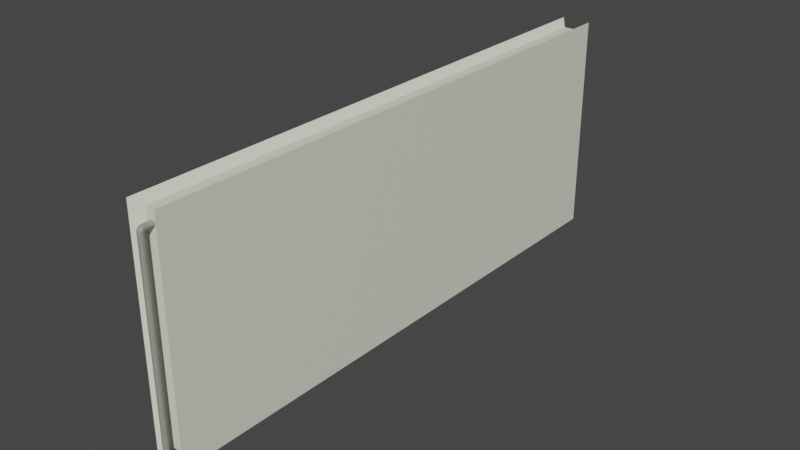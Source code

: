 # Source: Radiator.blend  (saved by Blender 3.5.10; exported with 4.5.12 LTS)
import bpy
from mathutils import Matrix  # noqa: F401  (used for matrix-valued properties, if any)

bpy.ops.wm.read_factory_settings(use_empty=True)
scene = bpy.context.scene
scene.name = 'Scene'

# ---- collections
col_collection = bpy.data.collections.new('Collection'); scene.collection.children.link(col_collection)

# ---- materials (node trees are filled in below, after node groups)
mat_material_002 = bpy.data.materials.new('Material.002')
mat_material_002.use_transparent_shadow = False
mat_material_001 = bpy.data.materials.new('Material.001')
mat_material_001.use_transparent_shadow = False

# ---- material node trees
mat_material_002.use_nodes = True; mat_material_002.node_tree.nodes.clear()
_N = mat_material_002.node_tree.nodes; _L = mat_material_002.node_tree.links
n0 = _N.new('ShaderNodeOutputMaterial'); n0.name = 'Material Output'; n0.location = (300, 300)
n1 = _N.new('ShaderNodeBsdfPrincipled'); n1.name = 'Principled BSDF'; n1.location = (10, 300)
n1.distribution = 'GGX'
n1.subsurface_method = 'RANDOM_WALK_SKIN'
n1.inputs[0].default_value = (0.2831, 0.2918, 0.2542, 1.0)
n1.inputs[3].default_value = 1.45
n1.inputs[27].default_value = (0.0, 0.0, 0.0, 1.0)
n1.inputs[28].default_value = 1.0
_L.new(n1.outputs[0], n0.inputs[0])
n0.is_active_output = True
mat_material_001.use_nodes = True; mat_material_001.node_tree.nodes.clear()
_N = mat_material_001.node_tree.nodes; _L = mat_material_001.node_tree.links
n0 = _N.new('ShaderNodeBsdfPrincipled'); n0.name = 'Principled BSDF'; n0.location = (10, 300)
n0.distribution = 'GGX'
n0.subsurface_method = 'RANDOM_WALK_SKIN'
n0.inputs[0].default_value = (0.807, 0.807, 0.6939, 1.0)
n0.inputs[3].default_value = 1.45
n0.inputs[27].default_value = (0.0, 0.0, 0.0, 1.0)
n0.inputs[28].default_value = 1.0
n1 = _N.new('ShaderNodeOutputMaterial'); n1.name = 'Material Output'; n1.location = (300, 300)
_L.new(n0.outputs[0], n1.inputs[0])
n1.is_active_output = True

# ---- world
world_world = bpy.data.worlds.new('World'); scene.world = world_world
world_world.use_nodes = True; world_world.node_tree.nodes.clear()
_N = world_world.node_tree.nodes; _L = world_world.node_tree.links
n0 = _N.new('ShaderNodeOutputWorld'); n0.name = 'World Output'; n0.location = (300, 300)
n1 = _N.new('ShaderNodeBackground'); n1.name = 'Background'; n1.location = (10, 300)
n1.inputs[0].default_value = (0.05088, 0.05088, 0.05088, 1.0)
_L.new(n1.outputs[0], n0.inputs[0])
n0.is_active_output = True
world_world.color = (0.05088, 0.05088, 0.05088)
world_world.use_sun_shadow = False
world_world.sun_shadow_jitter_overblur = 0.0

# ---- meshes
me_cube_002 = bpy.data.meshes.new('Cube.002')
me_cube_002.from_pydata([(0.09868, -0.6218, 0.6049), (0.06379, -0.6216, 0.6049), (0.09868, -0.6218, -1.451), (0.1336, -0.6216, 0.6049), (0.09868, -0.6203, 0.6231), (0.06379, -0.6202, 0.623), (0.1336, -0.6202, 0.623), (0.09868, -0.6162, 0.6386), (0.06379, -0.616, 0.6383), (0.1336, -0.616, 0.6383), (0.09868, -0.61, 0.6489), (0.06379, -0.6099, 0.6485), (0.1336, -0.6099, 0.6485), (0.09868, -0.6027, 0.6525), (0.06379, -0.6027, 0.652), (0.1336, -0.6027, 0.652), (0.09868, -0.5708, 0.6525), (0.06379, -0.5708, 0.652), (0.1336, -0.5708, 0.652), (0.1671, -0.5708, 0.6507), (0.198, -0.5708, 0.6485), (0.1671, -0.6027, 0.6507), (0.198, -0.6027, 0.6485), (0.1671, -0.6097, 0.6472), (0.198, -0.6094, 0.6452), (0.1671, -0.6157, 0.6373), (0.198, -0.615, 0.6357), (0.1671, -0.6197, 0.6224), (0.198, -0.6188, 0.6216), (0.1671, -0.6211, 0.6049), (0.198, -0.6202, 0.6049), (0.1671, -0.6211, -1.451), (0.198, -0.6202, -1.451), (0.1336, -0.6216, -1.451), (0.2251, -0.619, -1.451), (0.2474, -0.6176, -1.451), (0.2251, -0.619, 0.6049), (0.2474, -0.6176, 0.6049), (0.2251, -0.6178, 0.6205), (0.2474, -0.6164, 0.6191), (0.2251, -0.6142, 0.6337), (0.2474, -0.6132, 0.6311), (0.2251, -0.6089, 0.6424), (0.2474, -0.6084, 0.6391), (0.2251, -0.6027, 0.6455), (0.2474, -0.6027, 0.6419), (0.2251, -0.5708, 0.6455), (0.2474, -0.5708, 0.6419), (0.2639, -0.5708, 0.6378), (0.2741, -0.5708, 0.6333), (0.2639, -0.6027, 0.6378), (0.2741, -0.6027, 0.6333), (0.2639, -0.6077, 0.6353), (0.2741, -0.607, 0.6312), (0.2639, -0.612, 0.6282), (0.2741, -0.6108, 0.625), (0.2639, -0.6149, 0.6175), (0.2741, -0.6132, 0.6158), (0.2639, -0.6159, 0.6049), (0.2741, -0.6141, 0.6049), (0.2639, -0.6159, -1.451), (0.2741, -0.6141, -1.451), (0.2775, -0.6123, -1.451), (0.2741, -0.6104, -1.451), (0.2775, -0.6123, 0.6049), (0.2741, -0.6104, 0.6049), (0.2775, -0.6115, 0.614), (0.2741, -0.6098, 0.6122), (0.2775, -0.6094, 0.6217), (0.2741, -0.6081, 0.6184), (0.2775, -0.6063, 0.6269), (0.2741, -0.6056, 0.6226), (0.2775, -0.6027, 0.6286), (0.2741, -0.6027, 0.624), (0.2775, -0.5708, 0.6286), (0.2741, -0.5708, 0.624), (0.2639, -0.5708, 0.6195), (0.2474, -0.5708, 0.6154), (0.2639, -0.6027, 0.6195), (0.2474, -0.6027, 0.6154), (0.2639, -0.6049, 0.6184), (0.2474, -0.6043, 0.6146), (0.2639, -0.6069, 0.6153), (0.2474, -0.6057, 0.6124), (0.2639, -0.6081, 0.6105), (0.2474, -0.6066, 0.6089), (0.2639, -0.6086, 0.6049), (0.2474, -0.607, 0.6049), (0.2639, -0.6086, -1.451), (0.2474, -0.607, -1.451), (0.2251, -0.6055, -1.451), (0.198, -0.6043, -1.451), (0.2251, -0.6055, 0.6049), (0.198, -0.6043, 0.6049), (0.2251, -0.6053, 0.6076), (0.198, -0.6042, 0.6064), (0.2251, -0.6047, 0.6098), (0.198, -0.6038, 0.6077), (0.2251, -0.6037, 0.6113), (0.198, -0.6033, 0.6086), (0.2251, -0.6027, 0.6118), (0.198, -0.6027, 0.6088), (0.2251, -0.5708, 0.6118), (0.198, -0.5708, 0.6088), (0.1671, -0.5708, 0.6066), (0.1336, -0.5708, 0.6053), (0.1671, -0.6027, 0.6066), (0.1336, -0.6027, 0.6053), (0.1671, -0.603, 0.6065), (0.1336, -0.6027, 0.6053), (0.1671, -0.6032, 0.6062), (0.1336, -0.6028, 0.6052), (0.1671, -0.6034, 0.6056), (0.1336, -0.6029, 0.6051), (0.1671, -0.6035, 0.6049), (0.1336, -0.6029, 0.6049), (0.1671, -0.6035, -1.451), (0.1336, -0.6029, -1.451), (0.09868, -0.6027, -1.451), (0.06379, -0.6029, -1.451), (0.09868, -0.6027, 0.6049), (0.06379, -0.6029, 0.6049), (0.09868, -0.6027, 0.6049), (0.06379, -0.6029, 0.6051), (0.09868, -0.6027, 0.6049), (0.06379, -0.6028, 0.6052), (0.09868, -0.6027, 0.6048), (0.06379, -0.6027, 0.6053), (0.09868, -0.6027, 0.6048), (0.06379, -0.6027, 0.6053), (0.09868, -0.5708, 0.6048), (0.06379, -0.5708, 0.6053), (0.03025, -0.5708, 0.6066), (-0.0006676, -0.5708, 0.6088), (0.03025, -0.6027, 0.6066), (-0.0006676, -0.6027, 0.6088), (0.03025, -0.603, 0.6065), (-0.0006676, -0.6033, 0.6086), (0.03025, -0.6032, 0.6062), (-0.0006676, -0.6038, 0.6077), (0.03025, -0.6034, 0.6056), (-0.0006676, -0.6042, 0.6064), (0.03025, -0.6035, 0.6049), (-0.0006676, -0.6043, 0.6049), (0.03025, -0.6035, -1.451), (-0.0006676, -0.6043, -1.451), (-0.02776, -0.6055, -1.451), (-0.05, -0.607, -1.451), (-0.02776, -0.6055, 0.6049), (-0.05, -0.607, 0.6049), (-0.02776, -0.6053, 0.6076), (-0.05, -0.6066, 0.6089), (-0.02776, -0.6047, 0.6098), (-0.05, -0.6057, 0.6124), (-0.02776, -0.6037, 0.6113), (-0.05, -0.6043, 0.6146), (-0.02776, -0.6027, 0.6118), (-0.05, -0.6027, 0.6154), (-0.02776, -0.5708, 0.6118), (-0.05, -0.5708, 0.6154), (-0.06653, -0.5708, 0.6195), (-0.0767, -0.5708, 0.624), (-0.06653, -0.6027, 0.6195), (-0.0767, -0.6027, 0.624), (-0.06653, -0.6049, 0.6184), (-0.0767, -0.6056, 0.6226), (-0.06653, -0.6069, 0.6153), (-0.0767, -0.6081, 0.6184), (-0.06653, -0.6081, 0.6105), (-0.0767, -0.6098, 0.6122), (-0.06653, -0.6086, 0.6049), (-0.0767, -0.6104, 0.6049), (-0.06653, -0.6086, -1.451), (-0.0767, -0.6104, -1.451), (-0.08014, -0.6123, -1.451), (-0.0767, -0.6141, -1.451), (-0.08014, -0.6123, 0.6049), (-0.0767, -0.6141, 0.6049), (-0.08014, -0.6115, 0.614), (-0.0767, -0.6132, 0.6158), (-0.08014, -0.6094, 0.6217), (-0.0767, -0.6108, 0.625), (-0.08014, -0.6063, 0.6269), (-0.0767, -0.607, 0.6312), (-0.08014, -0.6027, 0.6286), (-0.0767, -0.6027, 0.6333), (-0.08014, -0.5708, 0.6286), (-0.0767, -0.5708, 0.6333), (-0.06653, -0.5708, 0.6378), (-0.05, -0.5708, 0.6419), (-0.06653, -0.6027, 0.6378), (-0.05, -0.6027, 0.6419), (-0.06653, -0.6077, 0.6353), (-0.05, -0.6084, 0.6391), (-0.06653, -0.612, 0.6282), (-0.05, -0.6132, 0.6311), (-0.06653, -0.6149, 0.6175), (-0.05, -0.6164, 0.6191), (-0.06653, -0.6159, 0.6049), (-0.05, -0.6176, 0.6049), (-0.06653, -0.6159, -1.451), (-0.05, -0.6176, -1.451), (-0.02776, -0.619, -1.451), (-0.0006676, -0.6202, -1.451), (-0.02776, -0.619, 0.6049), (-0.0006676, -0.6202, 0.6049), (-0.02776, -0.6178, 0.6205), (-0.0006676, -0.6188, 0.6216), (-0.02776, -0.6142, 0.6337), (-0.0006676, -0.615, 0.6357), (-0.02776, -0.6089, 0.6424), (-0.0006676, -0.6094, 0.6452), (-0.02776, -0.6027, 0.6455), (-0.0006676, -0.6027, 0.6485), (-0.02776, -0.5708, 0.6455), (-0.0006676, -0.5708, 0.6485), (0.03025, -0.5708, 0.6507), (0.03025, -0.6027, 0.6507), (0.03025, -0.6097, 0.6472), (0.03025, -0.6157, 0.6373), (0.03025, -0.6197, 0.6224), (0.03025, -0.6211, 0.6049), (0.03025, -0.6211, -1.451), (0.06379, -0.6216, -1.451), (1.093, 1.397, 0.7919), (1.093, 1.397, -1.208), (1.093, -0.6031, 0.7919), (1.093, -0.6031, -1.208), (-0.9073, 1.397, 0.7919), (-0.9073, 1.397, -1.208), (-0.9073, -0.6031, 0.7919), (-0.9073, -0.6031, -1.208), (0.5927, -0.5716, -1.145), (0.5927, 1.365, 0.7285), (0.5927, 1.365, -1.145), (0.5927, -0.5716, 0.7285), (-0.4073, 1.365, -1.145), (-0.4073, -0.5716, 0.7285), (-0.4073, -0.5716, -1.145), (-0.4073, 1.365, 0.7285), (-0.9073, 0.3969, -1.208), (1.093, 0.3969, 0.7919), (-0.9073, 0.3969, 0.7919), (1.093, 0.3969, -1.208), (0.5927, 0.3969, 0.7285), (0.5927, 0.3969, -1.145), (-0.4073, 0.3969, -1.145), (-0.4073, 0.3969, 0.7285), (-0.9073, 0.8969, 0.7919), (1.093, 0.8969, -1.208), (-0.9073, 0.8969, -1.208), (1.093, 0.8969, 0.7919), (0.5927, 0.8812, 0.7285), (0.5927, 0.8812, -1.145), (-0.4073, 0.8812, -1.145), (-0.4073, 0.8812, 0.7285), (-0.9073, -0.1031, -1.208), (1.093, -0.1031, 0.7919), (0.5927, -0.08737, 0.7285), (0.5927, -0.08737, -1.145), (-0.4073, -0.08737, -1.145), (-0.4073, -0.08737, 0.7285), (-0.9073, -0.1031, 0.7919), (1.093, -0.1031, -1.208), (-0.9073, 0.1469, 0.7919), (1.093, 0.1469, -1.208), (-0.9073, 0.1469, -1.208), (1.093, 0.1469, 0.7919), (0.5927, 0.1548, 0.7285), (0.5927, 0.1548, -1.145), (-0.4073, 0.1548, -1.145), (-0.4073, 0.1548, 0.7285), (-0.9073, 0.6469, -1.208), (1.093, 0.6469, 0.7919), (0.5927, 0.639, 0.7285), (0.5927, 0.639, -1.145), (-0.4073, 0.639, -1.145), (-0.4073, 0.639, 0.7285), (-0.9073, 0.6469, 0.7919), (1.093, 0.6469, -1.208), (-0.9073, -0.3531, -1.208), (1.093, -0.3531, 0.7919), (0.5927, -0.3295, 0.7285), (0.5927, -0.3295, -1.145), (-0.4073, -0.3295, -1.145), (-0.4073, -0.3295, 0.7285), (-0.9073, -0.3531, 0.7919), (1.093, -0.3531, -1.208), (-0.9073, 1.145, 0.7919), (1.093, 1.145, -1.208), (-0.9073, 1.145, -1.208), (1.093, 1.145, 0.7919), (0.5927, 1.121, 0.7285), (0.5927, 1.121, -1.145), (-0.4073, 1.121, -1.145), (-0.4073, 1.121, 0.7285), (-0.9073, 1.021, -1.208), (1.093, 1.021, 0.7919), (0.5927, 1.001, 0.7285), (0.5927, 1.001, -1.145), (-0.4073, 1.001, -1.145), (-0.4073, 1.001, 0.7285), (-0.9073, 1.021, 0.7919), (1.093, 1.021, -1.208), (-0.9073, 0.7719, 0.7919), (1.093, 0.7719, -1.208), (-0.9073, 0.7719, -1.208), (1.093, 0.7719, 0.7919), (0.5927, 0.7601, 0.7285), (0.5927, 0.7601, -1.145), (-0.4073, 0.7601, -1.145), (-0.4073, 0.7601, 0.7285), (-0.9073, 0.5219, -1.208), (1.093, 0.5219, 0.7919), (0.5927, 0.518, 0.7285), (0.5927, 0.518, -1.145), (-0.4073, 0.518, -1.145), (-0.4073, 0.518, 0.7285), (-0.9073, 0.5219, 0.7919), (1.093, 0.5219, -1.208), (-0.9073, 0.258, 0.7919), (1.093, 0.258, -1.208), (-0.9073, 0.258, -1.208), (1.093, 0.258, 0.7919), (0.5927, 0.2624, 0.7285), (0.5927, 0.2624, -1.145), (-0.4073, 0.2624, -1.145), (-0.4073, 0.2624, 0.7285), (-0.9073, 0.0219, -1.208), (1.093, 0.0219, 0.7919), (0.5927, 0.0337, 0.7285), (0.5927, 0.0337, -1.145), (-0.4073, 0.0337, -1.145), (-0.4073, 0.0337, 0.7285), (-0.9073, 0.0219, 0.7919), (1.093, 0.0219, -1.208), (-0.9073, -0.2281, 0.7919), (1.093, -0.2281, -1.208), (-0.9073, -0.2281, -1.208), (1.093, -0.2281, 0.7919), (0.5927, -0.2084, 0.7285), (0.5927, -0.2084, -1.145), (-0.4073, -0.2084, -1.145), (-0.4073, -0.2084, 0.7285), (-0.9073, -0.4781, -1.208), (1.093, -0.4781, 0.7919), (0.5927, -0.4506, 0.7285), (0.5927, -0.4506, -1.145), (-0.4073, -0.4506, -1.145), (-0.4073, -0.4506, 0.7285), (-0.9073, -0.4781, 0.7919), (1.093, -0.4781, -1.208), (-0.9073, 1.271, 0.7919), (1.093, 1.271, -1.208), (-0.9073, 1.271, -1.208), (1.093, 1.271, 0.7919), (0.5927, 1.243, 0.7285), (0.5927, 1.243, -1.145), (-0.4073, 1.243, -1.145), (-0.4073, 1.243, 0.7285), (1.093, 1.397, -1.044), (-0.9073, -0.6031, -1.044), (1.093, -0.6031, -1.044), (-0.9073, 1.397, -1.044), (0.5927, -0.5716, -0.9913), (0.5927, 1.365, -0.9913), (-0.4073, 1.365, -0.9913), (-0.4073, -0.5716, -0.9913), (-0.9073, 0.3969, -1.044), (-0.9073, 0.8969, -1.044), (-0.9073, -0.1031, -1.044), (-0.9073, 0.1469, -1.044), (-0.9073, 0.6469, -1.044), (-0.9073, -0.3531, -1.044), (-0.9073, 1.145, -1.044), (-0.6661, 1.021, -1.044), (-0.6661, 0.7719, -1.044), (-0.6661, 0.5219, -1.044), (-0.6661, 0.258, -1.044), (-0.6661, 0.0219, -1.044), (-0.6661, -0.2281, -1.044), (-0.6661, -0.4781, -1.044), (-0.6661, 1.271, -1.044), (-0.9073, -0.6031, 0.5872), (1.093, 1.397, 0.5872), (1.093, -0.6031, 0.5872), (-0.9073, 1.397, 0.5872), (0.5927, -0.5716, 0.5368), (0.5927, 1.365, 0.5368), (-0.4073, 1.365, 0.5368), (-0.4073, -0.5716, 0.5368), (-0.9073, 0.3969, 0.5872), (-0.9073, 0.8969, 0.5872), (-0.9073, -0.1031, 0.5872), (-0.9073, 0.1469, 0.5872), (-0.9073, 0.6469, 0.5872), (-0.9073, -0.3531, 0.5872), (-0.9073, 1.145, 0.5872), (-0.6661, 1.021, 0.5872), (-0.6661, 0.7719, 0.5872), (-0.6661, 0.5219, 0.5872), (-0.6661, 0.258, 0.5872), (-0.6661, 0.0219, 0.5872), (-0.6661, -0.2281, 0.5872), (-0.6661, -0.4781, 0.5872), (-0.6661, 1.271, 0.5872), (-0.9073, 1.334, 0.7919), (1.093, 1.334, -1.208), (-0.9073, 1.334, -1.208), (1.093, 1.334, 0.7919), (0.5927, 1.304, 0.7285), (0.5927, 1.304, -1.145), (-0.4073, 1.304, -1.145), (-0.4073, 1.304, 0.7285), (-0.6661, 1.334, -1.044), (-0.6661, 1.334, 0.5872), (-0.9073, 1.208, -1.208), (1.093, 1.208, 0.7919), (0.5927, 1.182, 0.7285), (0.5927, 1.182, -1.145), (-0.4073, 1.182, -1.145), (-0.4073, 1.182, 0.7285), (-0.9073, 1.208, 0.7919), (1.093, 1.208, -1.208), (-0.9073, 1.208, -1.044), (-0.9073, 1.208, 0.5872), (-0.9073, 1.083, 0.7919), (1.093, 1.083, -1.208), (-0.9073, 1.083, -1.208), (1.093, 1.083, 0.7919), (0.5927, 1.061, 0.7285), (0.5927, 1.061, -1.145), (-0.4073, 1.061, -1.145), (-0.4073, 1.061, 0.7285), (-0.6661, 1.083, -1.044), (-0.6661, 1.083, 0.5872), (-0.9073, 0.9562, -1.208), (1.093, 0.9562, 0.7919), (0.5927, 0.9386, 0.7285), (0.5927, 0.9386, -1.145), (-0.4073, 0.9386, -1.145), (-0.4073, 0.9386, 0.7285), (-0.9073, 0.9562, 0.7919), (1.093, 0.9562, -1.208), (-0.9073, 0.9562, -1.044), (-0.9073, 0.9562, 0.5872), (-0.9073, 0.8344, 0.7919), (1.093, 0.8344, -1.208), (-0.9073, 0.8344, -1.208), (1.093, 0.8344, 0.7919), (0.5927, 0.8206, 0.7285), (0.5927, 0.8206, -1.145), (-0.4073, 0.8206, -1.145), (-0.4073, 0.8206, 0.7285), (-0.6661, 0.8344, -1.044), (-0.6661, 0.8344, 0.5872), (-0.9073, 0.7094, -1.208), (1.093, 0.7094, 0.7919), (0.5927, 0.6996, 0.7285), (0.5927, 0.6996, -1.145), (-0.4073, 0.6996, -1.145), (-0.4073, 0.6996, 0.7285), (-0.9073, 0.7094, 0.7919), (1.093, 0.7094, -1.208), (-0.9073, 0.7094, -1.044), (-0.9073, 0.7094, 0.5872), (-0.9073, 0.5844, 0.7919), (1.093, 0.5844, -1.208), (-0.9073, 0.5844, -1.208), (1.093, 0.5844, 0.7919), (0.5927, 0.5785, 0.7285), (0.5927, 0.5785, -1.145), (-0.4073, 0.5785, -1.145), (-0.4073, 0.5785, 0.7285), (-0.6661, 0.5844, -1.044), (-0.6661, 0.5844, 0.5872), (-0.9073, 0.4594, -1.208), (1.093, 0.4594, 0.7919), (0.5927, 0.4574, 0.7285), (0.5927, 0.4574, -1.145), (-0.4073, 0.4574, -1.145), (-0.4073, 0.4574, 0.7285), (-0.9073, 0.4594, 0.7919), (1.093, 0.4594, -1.208), (-0.9073, 0.4594, -1.044), (-0.9073, 0.4594, 0.5872), (-0.9073, 0.3275, 0.7919), (1.093, 0.3275, -1.208), (-0.9073, 0.3275, -1.208), (1.093, 0.3275, 0.7919), (0.5927, 0.3296, 0.7285), (0.5927, 0.3296, -1.145), (-0.4073, 0.3296, -1.145), (-0.4073, 0.3296, 0.7285), (-0.6661, 0.3275, -1.044), (-0.6661, 0.3275, 0.5872), (-0.9073, 0.2025, -1.208), (1.093, 0.2025, 0.7919), (0.5927, 0.2086, 0.7285), (0.5927, 0.2086, -1.145), (-0.4073, 0.2086, -1.145), (-0.4073, 0.2086, 0.7285), (-0.9073, 0.2025, 0.7919), (1.093, 0.2025, -1.208), (-0.6661, 0.2025, -1.044), (-0.6661, 0.2025, 0.5872), (-0.9073, 0.0844, 0.7919), (1.093, 0.0844, -1.208), (-0.9073, 0.0844, -1.208), (1.093, 0.0844, 0.7919), (0.5927, 0.09423, 0.7285), (0.5927, 0.09423, -1.145), (-0.4073, 0.09423, -1.145), (-0.4073, 0.09423, 0.7285), (-0.9073, 0.0844, -1.044), (-0.9073, 0.0844, 0.5872), (-0.9073, -0.0406, -1.208), (1.093, -0.0406, 0.7919), (0.5927, -0.02684, 0.7285), (0.5927, -0.02684, -1.145), (-0.4073, -0.02684, -1.145), (-0.4073, -0.02684, 0.7285), (-0.9073, -0.0406, 0.7919), (1.093, -0.0406, -1.208), (-0.6661, -0.0406, -1.044), (-0.6661, -0.0406, 0.5872), (-0.9073, -0.1704, 0.7919), (1.093, -0.1704, -1.208), (-0.9073, -0.1704, -1.208), (1.093, -0.1704, 0.7919), (0.5927, -0.1526, 0.7285), (0.5927, -0.1526, -1.145), (-0.4073, -0.1526, -1.145), (-0.4073, -0.1526, 0.7285), (-0.9073, -0.1704, -1.044), (-0.9073, -0.1704, 0.5872), (-0.9073, -0.2956, -1.208), (1.093, -0.2956, 0.7919), (0.5927, -0.2738, 0.7285), (0.5927, -0.2738, -1.145), (-0.4073, -0.2738, -1.145), (-0.4073, -0.2738, 0.7285), (-0.9073, -0.2956, 0.7919), (1.093, -0.2956, -1.208), (-0.6661, -0.2956, -1.044), (-0.6661, -0.2956, 0.5872), (-0.9073, -0.4204, 0.7919), (1.093, -0.4204, -1.208), (-0.9073, -0.4204, -1.208), (1.093, -0.4204, 0.7919), (0.5927, -0.3947, 0.7285), (0.5927, -0.3947, -1.145), (-0.4073, -0.3947, -1.145), (-0.4073, -0.3947, 0.7285), (-0.9073, -0.4204, -1.044), (-0.9073, -0.4204, 0.5872), (-0.9073, -0.5406, -1.208), (1.093, -0.5406, 0.7919), (0.5927, -0.5111, 0.7285), (0.5927, -0.5111, -1.145), (-0.4073, -0.5111, -1.145), (-0.4073, -0.5111, 0.7285), (-0.9073, -0.5406, 0.7919), (1.093, -0.5406, -1.208), (-0.6661, -0.5406, -1.044), (-0.6661, -0.5406, 0.5872)], [], [(0, 1, 5, 4), (0, 2, 223, 1), (3, 33, 2, 0), (3, 0, 4, 6), (4, 5, 8, 7), (6, 4, 7, 9), (7, 8, 11, 10), (9, 7, 10, 12), (10, 11, 14, 13), (12, 10, 13, 15), (13, 14, 17, 16), (15, 13, 16, 18), (16, 17, 216, 215, 214, 189, 188, 187, 186, 161, 160, 159, 158, 133, 132, 131, 130, 105, 104, 103, 102, 77, 76, 75, 74, 49, 48, 47, 46, 20, 19, 18), (21, 15, 18, 19), (22, 21, 19, 20), (24, 23, 21, 22), (23, 12, 15, 21), (26, 25, 23, 24), (25, 9, 12, 23), (28, 27, 25, 26), (27, 6, 9, 25), (30, 29, 27, 28), (29, 3, 6, 27), (30, 32, 31, 29), (29, 31, 33, 3), (223, 2, 33, 31, 32, 34, 35, 60, 61, 62, 63, 88, 89, 90, 91, 116, 117, 118, 119, 144, 145, 146, 147, 172, 173, 174, 175, 200, 201, 202, 203, 222), (36, 34, 32, 30), (37, 35, 34, 36), (37, 36, 38, 39), (36, 30, 28, 38), (39, 38, 40, 41), (38, 28, 26, 40), (41, 40, 42, 43), (40, 26, 24, 42), (43, 42, 44, 45), (42, 24, 22, 44), (45, 44, 46, 47), (44, 22, 20, 46), (50, 45, 47, 48), (51, 50, 48, 49), (53, 52, 50, 51), (52, 43, 45, 50), (55, 54, 52, 53), (54, 41, 43, 52), (57, 56, 54, 55), (56, 39, 41, 54), (59, 58, 56, 57), (58, 37, 39, 56), (59, 61, 60, 58), (58, 60, 35, 37), (64, 62, 61, 59), (65, 63, 62, 64), (65, 64, 66, 67), (64, 59, 57, 66), (67, 66, 68, 69), (66, 57, 55, 68), (69, 68, 70, 71), (68, 55, 53, 70), (71, 70, 72, 73), (70, 53, 51, 72), (73, 72, 74, 75), (72, 51, 49, 74), (78, 73, 75, 76), (79, 78, 76, 77), (81, 80, 78, 79), (80, 71, 73, 78), (83, 82, 80, 81), (82, 69, 71, 80), (85, 84, 82, 83), (84, 67, 69, 82), (87, 86, 84, 85), (86, 65, 67, 84), (87, 89, 88, 86), (86, 88, 63, 65), (92, 90, 89, 87), (93, 91, 90, 92), (93, 92, 94, 95), (92, 87, 85, 94), (95, 94, 96, 97), (94, 85, 83, 96), (97, 96, 98, 99), (96, 83, 81, 98), (99, 98, 100, 101), (98, 81, 79, 100), (101, 100, 102, 103), (100, 79, 77, 102), (106, 101, 103, 104), (107, 106, 104, 105), (109, 108, 106, 107), (108, 99, 101, 106), (111, 110, 108, 109), (110, 97, 99, 108), (113, 112, 110, 111), (112, 95, 97, 110), (115, 114, 112, 113), (114, 93, 95, 112), (115, 117, 116, 114), (114, 116, 91, 93), (120, 118, 117, 115), (121, 119, 118, 120), (121, 120, 122, 123), (120, 115, 113, 122), (123, 122, 124, 125), (122, 113, 111, 124), (125, 124, 126, 127), (124, 111, 109, 126), (127, 126, 128, 129), (126, 109, 107, 128), (129, 128, 130, 131), (128, 107, 105, 130), (134, 129, 131, 132), (135, 134, 132, 133), (137, 136, 134, 135), (136, 127, 129, 134), (139, 138, 136, 137), (138, 125, 127, 136), (141, 140, 138, 139), (140, 123, 125, 138), (143, 142, 140, 141), (142, 121, 123, 140), (143, 145, 144, 142), (142, 144, 119, 121), (148, 146, 145, 143), (149, 147, 146, 148), (149, 148, 150, 151), (148, 143, 141, 150), (151, 150, 152, 153), (150, 141, 139, 152), (153, 152, 154, 155), (152, 139, 137, 154), (155, 154, 156, 157), (154, 137, 135, 156), (157, 156, 158, 159), (156, 135, 133, 158), (162, 157, 159, 160), (163, 162, 160, 161), (165, 164, 162, 163), (164, 155, 157, 162), (167, 166, 164, 165), (166, 153, 155, 164), (169, 168, 166, 167), (168, 151, 153, 166), (171, 170, 168, 169), (170, 149, 151, 168), (171, 173, 172, 170), (170, 172, 147, 149), (176, 174, 173, 171), (177, 175, 174, 176), (177, 176, 178, 179), (176, 171, 169, 178), (179, 178, 180, 181), (178, 169, 167, 180), (181, 180, 182, 183), (180, 167, 165, 182), (183, 182, 184, 185), (182, 165, 163, 184), (185, 184, 186, 187), (184, 163, 161, 186), (190, 185, 187, 188), (191, 190, 188, 189), (193, 192, 190, 191), (192, 183, 185, 190), (195, 194, 192, 193), (194, 181, 183, 192), (197, 196, 194, 195), (196, 179, 181, 194), (199, 198, 196, 197), (198, 177, 179, 196), (199, 201, 200, 198), (198, 200, 175, 177), (204, 202, 201, 199), (205, 203, 202, 204), (205, 204, 206, 207), (204, 199, 197, 206), (207, 206, 208, 209), (206, 197, 195, 208), (209, 208, 210, 211), (208, 195, 193, 210), (211, 210, 212, 213), (210, 193, 191, 212), (213, 212, 214, 215), (212, 191, 189, 214), (217, 213, 215, 216), (14, 217, 216, 17), (11, 218, 217, 14), (218, 211, 213, 217), (8, 219, 218, 11), (219, 209, 211, 218), (5, 220, 219, 8), (220, 207, 209, 219), (1, 221, 220, 5), (221, 205, 207, 220), (1, 223, 222, 221), (221, 222, 203, 205), (561, 562, 230, 237), (390, 237, 230, 383), (415, 406, 228, 386), (559, 563, 227, 232), (409, 407, 225, 360, 384, 224), (388, 233, 224, 384), (557, 558, 235, 226), (385, 226, 235, 387), (560, 559, 232, 238), (387, 235, 237, 390), (556, 560, 238, 231), (386, 228, 239, 389), (558, 561, 237, 235), (389, 239, 233, 388), (478, 481, 247, 244), (476, 480, 246, 240), (480, 479, 245, 246), (477, 478, 244, 241), (479, 483, 243, 245), (495, 486, 242, 391), (481, 482, 242, 247), (441, 442, 248, 255), (439, 443, 249, 253), (437, 438, 252, 251), (440, 439, 253, 254), (436, 440, 254, 250), (438, 441, 255, 252), (455, 446, 248, 392), (535, 526, 262, 393), (518, 521, 261, 258), (516, 520, 260, 256), (520, 519, 259, 260), (517, 518, 258, 257), (519, 523, 263, 259), (521, 522, 262, 261), (501, 502, 264, 271), (499, 503, 265, 269), (497, 498, 268, 267), (500, 499, 269, 270), (496, 500, 270, 266), (498, 501, 271, 268), (515, 506, 264, 394), (475, 466, 278, 395), (461, 462, 278, 277), (459, 463, 279, 275), (457, 458, 274, 273), (460, 459, 275, 276), (456, 460, 276, 272), (458, 461, 277, 274), (555, 546, 286, 396), (538, 541, 285, 282), (536, 540, 284, 280), (540, 539, 283, 284), (537, 538, 282, 281), (539, 543, 287, 283), (541, 542, 286, 285), (418, 421, 295, 292), (416, 420, 294, 290), (420, 419, 293, 294), (417, 418, 292, 291), (419, 423, 289, 293), (421, 422, 288, 295), (435, 426, 288, 397), (445, 442, 302, 398), (430, 433, 301, 298), (428, 432, 300, 296), (432, 431, 299, 300), (429, 430, 298, 297), (431, 427, 303, 299), (433, 426, 302, 301), (450, 453, 311, 308), (448, 452, 310, 306), (452, 451, 309, 310), (449, 450, 308, 307), (451, 447, 305, 309), (453, 446, 304, 311), (465, 462, 304, 399), (485, 482, 318, 400), (473, 466, 318, 317), (471, 467, 319, 315), (469, 470, 314, 313), (472, 471, 315, 316), (468, 472, 316, 312), (470, 473, 317, 314), (490, 493, 327, 324), (488, 492, 326, 322), (492, 491, 325, 326), (489, 490, 324, 323), (491, 487, 321, 325), (493, 486, 320, 327), (505, 502, 320, 401), (525, 522, 334, 402), (513, 506, 334, 333), (511, 507, 335, 331), (509, 510, 330, 329), (512, 511, 331, 332), (508, 512, 332, 328), (510, 513, 333, 330), (533, 526, 336, 343), (531, 527, 337, 341), (529, 530, 340, 339), (532, 531, 341, 342), (528, 532, 342, 338), (530, 533, 343, 340), (545, 542, 336, 403), (565, 562, 350, 404), (550, 553, 349, 346), (548, 552, 348, 344), (552, 551, 347, 348), (549, 550, 346, 345), (551, 547, 351, 347), (553, 546, 350, 349), (413, 406, 352, 359), (411, 407, 353, 357), (409, 410, 356, 355), (412, 411, 357, 358), (408, 412, 358, 354), (410, 413, 359, 356), (425, 422, 352, 405), (416, 424, 382, 354), (556, 564, 381, 344), (536, 544, 380, 338), (516, 524, 379, 328), (496, 504, 378, 322), (476, 484, 377, 312), (456, 464, 376, 306), (436, 444, 375, 296), (428, 434, 374, 290), (548, 554, 373, 280), (468, 474, 372, 272), (508, 514, 371, 266), (528, 534, 370, 256), (448, 454, 369, 250), (488, 494, 368, 240), (236, 366, 365, 234), (229, 363, 366, 236), (232, 364, 367, 238), (227, 362, 364, 232), (234, 365, 360, 225), (408, 414, 363, 229), (238, 367, 361, 231), (424, 425, 405, 382), (564, 565, 404, 381), (544, 545, 403, 380), (524, 525, 402, 379), (504, 505, 401, 378), (484, 485, 400, 377), (464, 465, 399, 376), (444, 445, 398, 375), (434, 435, 397, 374), (554, 555, 396, 373), (474, 475, 395, 372), (514, 515, 394, 371), (534, 535, 393, 370), (454, 455, 392, 369), (494, 495, 391, 368), (366, 389, 388, 365), (363, 386, 389, 366), (364, 387, 390, 367), (362, 385, 387, 364), (365, 388, 384, 360), (414, 415, 386, 363), (367, 390, 383, 361), (382, 405, 415, 414), (354, 382, 414, 408), (233, 239, 413, 410), (229, 236, 412, 408), (236, 234, 411, 412), (224, 233, 410, 409), (234, 225, 407, 411), (239, 228, 406, 413), (417, 423, 353, 407, 409, 355), (405, 352, 406, 415), (563, 557, 226, 385, 362, 227), (374, 397, 425, 424), (290, 374, 424, 416), (397, 288, 422, 425), (359, 352, 422, 421), (357, 353, 423, 419), (355, 356, 418, 417), (358, 357, 419, 420), (354, 358, 420, 416), (356, 359, 421, 418), (291, 429, 427, 289, 423, 417), (375, 398, 435, 434), (296, 375, 434, 428), (295, 288, 426, 433), (293, 289, 427, 431), (291, 292, 430, 429), (294, 293, 431, 432), (290, 294, 432, 428), (292, 295, 433, 430), (398, 302, 426, 435), (429, 297, 437, 443, 303, 427), (369, 392, 445, 444), (250, 369, 444, 436), (392, 248, 442, 445), (298, 301, 441, 438), (296, 300, 440, 436), (300, 299, 439, 440), (297, 298, 438, 437), (299, 303, 443, 439), (301, 302, 442, 441), (443, 437, 251, 449, 447, 249), (376, 399, 455, 454), (306, 376, 454, 448), (255, 248, 446, 453), (253, 249, 447, 451), (251, 252, 450, 449), (254, 253, 451, 452), (250, 254, 452, 448), (252, 255, 453, 450), (399, 304, 446, 455), (447, 449, 307, 457, 463, 305), (372, 395, 465, 464), (272, 372, 464, 456), (395, 278, 462, 465), (308, 311, 461, 458), (306, 310, 460, 456), (310, 309, 459, 460), (307, 308, 458, 457), (309, 305, 463, 459), (311, 304, 462, 461), (463, 457, 273, 469, 467, 279), (377, 400, 475, 474), (312, 377, 474, 468), (274, 277, 473, 470), (272, 276, 472, 468), (276, 275, 471, 472), (273, 274, 470, 469), (275, 279, 467, 471), (277, 278, 466, 473), (400, 318, 466, 475), (467, 469, 313, 477, 483, 319), (368, 391, 485, 484), (240, 368, 484, 476), (391, 242, 482, 485), (317, 318, 482, 481), (315, 319, 483, 479), (313, 314, 478, 477), (316, 315, 479, 480), (312, 316, 480, 476), (314, 317, 481, 478), (483, 477, 241, 489, 487, 243), (378, 401, 495, 494), (322, 378, 494, 488), (247, 242, 486, 493), (245, 243, 487, 491), (241, 244, 490, 489), (246, 245, 491, 492), (240, 246, 492, 488), (244, 247, 493, 490), (401, 320, 486, 495), (487, 489, 323, 497, 503, 321), (371, 394, 505, 504), (266, 371, 504, 496), (394, 264, 502, 505), (324, 327, 501, 498), (322, 326, 500, 496), (326, 325, 499, 500), (323, 324, 498, 497), (325, 321, 503, 499), (327, 320, 502, 501), (503, 497, 267, 509, 507, 265), (379, 402, 515, 514), (328, 379, 514, 508), (268, 271, 513, 510), (266, 270, 512, 508), (270, 269, 511, 512), (267, 268, 510, 509), (269, 265, 507, 511), (271, 264, 506, 513), (402, 334, 506, 515), (507, 509, 329, 517, 523, 335), (370, 393, 525, 524), (256, 370, 524, 516), (393, 262, 522, 525), (333, 334, 522, 521), (331, 335, 523, 519), (329, 330, 518, 517), (332, 331, 519, 520), (328, 332, 520, 516), (330, 333, 521, 518), (523, 517, 257, 529, 527, 263), (380, 403, 535, 534), (338, 380, 534, 528), (258, 261, 533, 530), (256, 260, 532, 528), (260, 259, 531, 532), (257, 258, 530, 529), (259, 263, 527, 531), (261, 262, 526, 533), (403, 336, 526, 535), (527, 529, 339, 537, 543, 337), (373, 396, 545, 544), (280, 373, 544, 536), (396, 286, 542, 545), (343, 336, 542, 541), (341, 337, 543, 539), (339, 340, 538, 537), (342, 341, 539, 540), (338, 342, 540, 536), (340, 343, 541, 538), (543, 537, 281, 549, 547, 287), (381, 404, 555, 554), (344, 381, 554, 548), (285, 286, 546, 553), (283, 287, 547, 551), (281, 282, 550, 549), (284, 283, 551, 552), (280, 284, 552, 548), (282, 285, 553, 550), (404, 350, 546, 555), (547, 549, 345, 557, 563, 351), (361, 383, 565, 564), (231, 361, 564, 556), (383, 230, 562, 565), (346, 349, 561, 558), (344, 348, 560, 556), (348, 347, 559, 560), (345, 346, 558, 557), (347, 351, 563, 559), (349, 350, 562, 561)])
me_cube_002.polygons.foreach_set('material_index', [0, 0, 0, 0, 0, 0, 0, 0, 0, 0, 0, 0, 0, 0, 0, 0, 0, 0, 0, 0, 0, 0, 0, 0, 0, 0, 0, 0, 0, 0, 0, 0, 0, 0, 0, 0, 0, 0, 0, 0, 0, 0, 0, 0, 0, 0, 0, 0, 0, 0, 0, 0, 0, 0, 0, 0, 0, 0, 0, 0, 0, 0, 0, 0, 0, 0, 0, 0, 0, 0, 0, 0, 0, 0, 0, 0, 0, 0, 0, 0, 0, 0, 0, 0, 0, 0, 0, 0, 0, 0, 0, 0, 0, 0, 0, 0, 0, 0, 0, 0, 0, 0, 0, 0, 0, 0, 0, 0, 0, 0, 0, 0, 0, 0, 0, 0, 0, 0, 0, 0, 0, 0, 0, 0, 0, 0, 0, 0, 0, 0, 0, 0, 0, 0, 0, 0, 0, 0, 0, 0, 0, 0, 0, 0, 0, 0, 0, 0, 0, 0, 0, 0, 0, 0, 0, 0, 0, 0, 0, 0, 0, 0, 0, 0, 0, 0, 0, 0, 0, 0, 0, 0, 0, 0, 0, 0, 0, 0, 0, 0, 0, 0, 0, 0, 0, 0, 0, 0, 0, 0, 0, 0, 0, 0, 1, 1, 1, 1, 1, 1, 1, 1, 1, 1, 1, 1, 1, 1, 1, 1, 1, 1, 1, 1, 1, 1, 1, 1, 1, 1, 1, 1, 1, 1, 1, 1, 1, 1, 1, 1, 1, 1, 1, 1, 1, 1, 1, 1, 1, 1, 1, 1, 1, 1, 1, 1, 1, 1, 1, 1, 1, 1, 1, 1, 1, 1, 1, 1, 1, 1, 1, 1, 1, 1, 1, 1, 1, 1, 1, 1, 1, 1, 1, 1, 1, 1, 1, 1, 1, 1, 1, 1, 1, 1, 1, 1, 1, 1, 1, 1, 1, 1, 1, 1, 1, 1, 1, 1, 1, 1, 1, 1, 1, 1, 1, 1, 1, 1, 1, 1, 1, 1, 1, 1, 1, 1, 1, 1, 1, 1, 1, 1, 1, 1, 1, 1, 1, 1, 1, 1, 1, 1, 1, 1, 1, 1, 1, 1, 1, 1, 1, 1, 1, 1, 1, 1, 1, 1, 1, 1, 1, 1, 1, 1, 1, 1, 1, 1, 1, 1, 1, 1, 1, 1, 1, 1, 1, 1, 1, 1, 1, 1, 1, 1, 1, 1, 1, 1, 1, 1, 1, 1, 1, 1, 1, 1, 1, 1, 1, 1, 1, 1, 1, 1, 1, 1, 1, 1, 1, 1, 1, 1, 1, 1, 1, 1, 1, 1, 1, 1, 1, 1, 1, 1, 1, 1, 1, 1, 1, 1, 1, 1, 1, 1, 1, 1, 1, 1, 1, 1, 1, 1, 1, 1, 1, 1, 1, 1, 1, 1, 1, 1, 1, 1, 1, 1, 1, 1, 1, 1, 1, 1, 1, 1, 1, 1, 1, 1, 1, 1, 1, 1, 1, 1, 1, 1, 1, 1, 1, 1, 1, 1, 1, 1, 1, 1, 1, 1, 1, 1, 1, 1, 1, 1, 1, 1, 1, 1, 1, 1, 1, 1, 1, 1, 1, 1, 1, 1, 1, 1, 1, 1, 1, 1, 1, 1, 1, 1, 1, 1, 1, 1, 1, 1, 1, 1, 1])
_uv = me_cube_002.uv_layers.new(name='UVMap')
_uv.uv.foreach_set('vector', [1.0, 0.5, 0.9688, 0.5, 0.9688, 0.5, 1.0, 0.5, 1.0, 0.5, 1.0, 1.0, 0.9688, 1.0, 0.9688, 0.5, 0.03125, 0.5, 0.03125, 1.0, 0.0, 1.0, 0.0, 0.5, 0.03125, 0.5, 0.0, 0.5, 0.0, 0.5, 0.03125, 0.5, 1.0, 0.5, 0.9688, 0.5, 0.9688, 0.5, 1.0, 0.5, 0.03125, 0.5, 0.0, 0.5, 0.0, 0.5, 0.03125, 0.5, 1.0, 0.5, 0.9688, 0.5, 0.9688, 0.5, 1.0, 0.5, 0.03125, 0.5, 0.0, 0.5, 0.0, 0.5, 0.03125, 0.5, 1.0, 0.5, 0.9688, 0.5, 0.9688, 0.5, 1.0, 0.5, 0.03125, 0.5, 0.0, 0.5, 0.0, 0.5, 0.03125, 0.5, 1.0, 0.5, 0.9688, 0.5, 0.9688, 0.5, 1.0, 0.5, 0.03125, 0.5, 0.0, 0.5, 0.0, 0.5, 0.03125, 0.5, 0.75, 0.49, 0.7968, 0.4854, 0.8418, 0.4717, 0.8833, 0.4496, 0.9197, 0.4197, 0.9496, 0.3833, 0.9717, 0.3418, 0.9854, 0.2968, 0.99, 0.25, 0.9854, 0.2032, 0.9717, 0.1582, 0.9496, 0.1167, 0.9197, 0.08029, 0.8833, 0.05045, 0.8418, 0.02827, 0.7968, 0.01461, 0.75, 0.01, 0.7032, 0.01461, 0.6582, 0.02827, 0.6167, 0.05045, 0.5803, 0.08029, 0.5504, 0.1167, 0.5283, 0.1582, 0.5146, 0.2032, 0.51, 0.25, 0.5146, 0.2968, 0.5283, 0.3418, 0.5504, 0.3833, 0.5803, 0.4197, 0.6167, 0.4496, 0.6582, 0.4717, 0.7032, 0.4854, 0.0625, 0.5, 0.03125, 0.5, 0.03125, 0.5, 0.0625, 0.5, 0.09375, 0.5, 0.0625, 0.5, 0.0625, 0.5, 0.09375, 0.5, 0.09375, 0.5, 0.0625, 0.5, 0.0625, 0.5, 0.09375, 0.5, 0.0625, 0.5, 0.03125, 0.5, 0.03125, 0.5, 0.0625, 0.5, 0.09375, 0.5, 0.0625, 0.5, 0.0625, 0.5, 0.09375, 0.5, 0.0625, 0.5, 0.03125, 0.5, 0.03125, 0.5, 0.0625, 0.5, 0.09375, 0.5, 0.0625, 0.5, 0.0625, 0.5, 0.09375, 0.5, 0.0625, 0.5, 0.03125, 0.5, 0.03125, 0.5, 0.0625, 0.5, 0.09375, 0.5, 0.0625, 0.5, 0.0625, 0.5, 0.09375, 0.5, 0.0625, 0.5, 0.03125, 0.5, 0.03125, 0.5, 0.0625, 0.5, 0.09375, 0.5, 0.09375, 1.0, 0.0625, 1.0, 0.0625, 0.5, 0.0625, 0.5, 0.0625, 1.0, 0.03125, 1.0, 0.03125, 0.5, 0.2968, 0.4854, 0.25, 0.49, 0.2032, 0.4854, 0.1582, 0.4717, 0.1167, 0.4496, 0.08029, 0.4197, 0.05045, 0.3833, 0.02827, 0.3418, 0.01461, 0.2968, 0.01, 0.25, 0.01461, 0.2032, 0.02827, 0.1582, 0.05045, 0.1167, 0.08029, 0.08029, 0.1167, 0.05045, 0.1582, 0.02827, 0.2032, 0.01461, 0.25, 0.01, 0.2968, 0.01461, 0.3418, 0.02827, 0.3833, 0.05045, 0.4197, 0.08029, 0.4496, 0.1167, 0.4717, 0.1582, 0.4854, 0.2032, 0.49, 0.25, 0.4854, 0.2968, 0.4717, 0.3418, 0.4496, 0.3833, 0.4197, 0.4197, 0.3833, 0.4496, 0.3418, 0.4717, 0.125, 0.5, 0.125, 1.0, 0.09375, 1.0, 0.09375, 0.5, 0.1562, 0.5, 0.1562, 1.0, 0.125, 1.0, 0.125, 0.5, 0.1562, 0.5, 0.125, 0.5, 0.125, 0.5, 0.1562, 0.5, 0.125, 0.5, 0.09375, 0.5, 0.09375, 0.5, 0.125, 0.5, 0.1562, 0.5, 0.125, 0.5, 0.125, 0.5, 0.1562, 0.5, 0.125, 0.5, 0.09375, 0.5, 0.09375, 0.5, 0.125, 0.5, 0.1562, 0.5, 0.125, 0.5, 0.125, 0.5, 0.1562, 0.5, 0.125, 0.5, 0.09375, 0.5, 0.09375, 0.5, 0.125, 0.5, 0.1562, 0.5, 0.125, 0.5, 0.125, 0.5, 0.1562, 0.5, 0.125, 0.5, 0.09375, 0.5, 0.09375, 0.5, 0.125, 0.5, 0.1562, 0.5, 0.125, 0.5, 0.125, 0.5, 0.1562, 0.5, 0.125, 0.5, 0.09375, 0.5, 0.09375, 0.5, 0.125, 0.5, 0.1875, 0.5, 0.1562, 0.5, 0.1562, 0.5, 0.1875, 0.5, 0.2188, 0.5, 0.1875, 0.5, 0.1875, 0.5, 0.2188, 0.5, 0.2188, 0.5, 0.1875, 0.5, 0.1875, 0.5, 0.2188, 0.5, 0.1875, 0.5, 0.1562, 0.5, 0.1562, 0.5, 0.1875, 0.5, 0.2188, 0.5, 0.1875, 0.5, 0.1875, 0.5, 0.2188, 0.5, 0.1875, 0.5, 0.1562, 0.5, 0.1562, 0.5, 0.1875, 0.5, 0.2188, 0.5, 0.1875, 0.5, 0.1875, 0.5, 0.2188, 0.5, 0.1875, 0.5, 0.1562, 0.5, 0.1562, 0.5, 0.1875, 0.5, 0.2188, 0.5, 0.1875, 0.5, 0.1875, 0.5, 0.2188, 0.5, 0.1875, 0.5, 0.1562, 0.5, 0.1562, 0.5, 0.1875, 0.5, 0.2188, 0.5, 0.2188, 1.0, 0.1875, 1.0, 0.1875, 0.5, 0.1875, 0.5, 0.1875, 1.0, 0.1562, 1.0, 0.1562, 0.5, 0.25, 0.5, 0.25, 1.0, 0.2188, 1.0, 0.2188, 0.5, 0.2812, 0.5, 0.2812, 1.0, 0.25, 1.0, 0.25, 0.5, 0.2812, 0.5, 0.25, 0.5, 0.25, 0.5, 0.2812, 0.5, 0.25, 0.5, 0.2188, 0.5, 0.2188, 0.5, 0.25, 0.5, 0.2812, 0.5, 0.25, 0.5, 0.25, 0.5, 0.2812, 0.5, 0.25, 0.5, 0.2188, 0.5, 0.2188, 0.5, 0.25, 0.5, 0.2812, 0.5, 0.25, 0.5, 0.25, 0.5, 0.2812, 0.5, 0.25, 0.5, 0.2188, 0.5, 0.2188, 0.5, 0.25, 0.5, 0.2812, 0.5, 0.25, 0.5, 0.25, 0.5, 0.2812, 0.5, 0.25, 0.5, 0.2188, 0.5, 0.2188, 0.5, 0.25, 0.5, 0.2812, 0.5, 0.25, 0.5, 0.25, 0.5, 0.2812, 0.5, 0.25, 0.5, 0.2188, 0.5, 0.2188, 0.5, 0.25, 0.5, 0.3125, 0.5, 0.2812, 0.5, 0.2812, 0.5, 0.3125, 0.5, 0.3438, 0.5, 0.3125, 0.5, 0.3125, 0.5, 0.3438, 0.5, 0.3438, 0.5, 0.3125, 0.5, 0.3125, 0.5, 0.3438, 0.5, 0.3125, 0.5, 0.2812, 0.5, 0.2812, 0.5, 0.3125, 0.5, 0.3438, 0.5, 0.3125, 0.5, 0.3125, 0.5, 0.3438, 0.5, 0.3125, 0.5, 0.2812, 0.5, 0.2812, 0.5, 0.3125, 0.5, 0.3438, 0.5, 0.3125, 0.5, 0.3125, 0.5, 0.3438, 0.5, 0.3125, 0.5, 0.2812, 0.5, 0.2812, 0.5, 0.3125, 0.5, 0.3438, 0.5, 0.3125, 0.5, 0.3125, 0.5, 0.3438, 0.5, 0.3125, 0.5, 0.2812, 0.5, 0.2812, 0.5, 0.3125, 0.5, 0.3438, 0.5, 0.3438, 1.0, 0.3125, 1.0, 0.3125, 0.5, 0.3125, 0.5, 0.3125, 1.0, 0.2812, 1.0, 0.2812, 0.5, 0.375, 0.5, 0.375, 1.0, 0.3438, 1.0, 0.3438, 0.5, 0.4062, 0.5, 0.4062, 1.0, 0.375, 1.0, 0.375, 0.5, 0.4062, 0.5, 0.375, 0.5, 0.375, 0.5, 0.4062, 0.5, 0.375, 0.5, 0.3438, 0.5, 0.3438, 0.5, 0.375, 0.5, 0.4062, 0.5, 0.375, 0.5, 0.375, 0.5, 0.4062, 0.5, 0.375, 0.5, 0.3438, 0.5, 0.3438, 0.5, 0.375, 0.5, 0.4062, 0.5, 0.375, 0.5, 0.375, 0.5, 0.4062, 0.5, 0.375, 0.5, 0.3438, 0.5, 0.3438, 0.5, 0.375, 0.5, 0.4062, 0.5, 0.375, 0.5, 0.375, 0.5, 0.4062, 0.5, 0.375, 0.5, 0.3438, 0.5, 0.3438, 0.5, 0.375, 0.5, 0.4062, 0.5, 0.375, 0.5, 0.375, 0.5, 0.4062, 0.5, 0.375, 0.5, 0.3438, 0.5, 0.3438, 0.5, 0.375, 0.5, 0.4375, 0.5, 0.4062, 0.5, 0.4062, 0.5, 0.4375, 0.5, 0.4688, 0.5, 0.4375, 0.5, 0.4375, 0.5, 0.4688, 0.5, 0.4688, 0.5, 0.4375, 0.5, 0.4375, 0.5, 0.4688, 0.5, 0.4375, 0.5, 0.4062, 0.5, 0.4062, 0.5, 0.4375, 0.5, 0.4688, 0.5, 0.4375, 0.5, 0.4375, 0.5, 0.4688, 0.5, 0.4375, 0.5, 0.4062, 0.5, 0.4062, 0.5, 0.4375, 0.5, 0.4688, 0.5, 0.4375, 0.5, 0.4375, 0.5, 0.4688, 0.5, 0.4375, 0.5, 0.4062, 0.5, 0.4062, 0.5, 0.4375, 0.5, 0.4688, 0.5, 0.4375, 0.5, 0.4375, 0.5, 0.4688, 0.5, 0.4375, 0.5, 0.4062, 0.5, 0.4062, 0.5, 0.4375, 0.5, 0.4688, 0.5, 0.4688, 1.0, 0.4375, 1.0, 0.4375, 0.5, 0.4375, 0.5, 0.4375, 1.0, 0.4062, 1.0, 0.4062, 0.5, 0.5, 0.5, 0.5, 1.0, 0.4688, 1.0, 0.4688, 0.5, 0.5312, 0.5, 0.5312, 1.0, 0.5, 1.0, 0.5, 0.5, 0.5312, 0.5, 0.5, 0.5, 0.5, 0.5, 0.5312, 0.5, 0.5, 0.5, 0.4688, 0.5, 0.4688, 0.5, 0.5, 0.5, 0.5312, 0.5, 0.5, 0.5, 0.5, 0.5, 0.5312, 0.5, 0.5, 0.5, 0.4688, 0.5, 0.4688, 0.5, 0.5, 0.5, 0.5312, 0.5, 0.5, 0.5, 0.5, 0.5, 0.5312, 0.5, 0.5, 0.5, 0.4688, 0.5, 0.4688, 0.5, 0.5, 0.5, 0.5312, 0.5, 0.5, 0.5, 0.5, 0.5, 0.5312, 0.5, 0.5, 0.5, 0.4688, 0.5, 0.4688, 0.5, 0.5, 0.5, 0.5312, 0.5, 0.5, 0.5, 0.5, 0.5, 0.5312, 0.5, 0.5, 0.5, 0.4688, 0.5, 0.4688, 0.5, 0.5, 0.5, 0.5625, 0.5, 0.5312, 0.5, 0.5312, 0.5, 0.5625, 0.5, 0.5938, 0.5, 0.5625, 0.5, 0.5625, 0.5, 0.5938, 0.5, 0.5938, 0.5, 0.5625, 0.5, 0.5625, 0.5, 0.5938, 0.5, 0.5625, 0.5, 0.5312, 0.5, 0.5312, 0.5, 0.5625, 0.5, 0.5938, 0.5, 0.5625, 0.5, 0.5625, 0.5, 0.5938, 0.5, 0.5625, 0.5, 0.5312, 0.5, 0.5312, 0.5, 0.5625, 0.5, 0.5938, 0.5, 0.5625, 0.5, 0.5625, 0.5, 0.5938, 0.5, 0.5625, 0.5, 0.5312, 0.5, 0.5312, 0.5, 0.5625, 0.5, 0.5938, 0.5, 0.5625, 0.5, 0.5625, 0.5, 0.5938, 0.5, 0.5625, 0.5, 0.5312, 0.5, 0.5312, 0.5, 0.5625, 0.5, 0.5938, 0.5, 0.5938, 1.0, 0.5625, 1.0, 0.5625, 0.5, 0.5625, 0.5, 0.5625, 1.0, 0.5312, 1.0, 0.5312, 0.5, 0.625, 0.5, 0.625, 1.0, 0.5938, 1.0, 0.5938, 0.5, 0.6562, 0.5, 0.6562, 1.0, 0.625, 1.0, 0.625, 0.5, 0.6562, 0.5, 0.625, 0.5, 0.625, 0.5, 0.6562, 0.5, 0.625, 0.5, 0.5938, 0.5, 0.5938, 0.5, 0.625, 0.5, 0.6562, 0.5, 0.625, 0.5, 0.625, 0.5, 0.6562, 0.5, 0.625, 0.5, 0.5938, 0.5, 0.5938, 0.5, 0.625, 0.5, 0.6562, 0.5, 0.625, 0.5, 0.625, 0.5, 0.6562, 0.5, 0.625, 0.5, 0.5938, 0.5, 0.5938, 0.5, 0.625, 0.5, 0.6562, 0.5, 0.625, 0.5, 0.625, 0.5, 0.6562, 0.5, 0.625, 0.5, 0.5938, 0.5, 0.5938, 0.5, 0.625, 0.5, 0.6562, 0.5, 0.625, 0.5, 0.625, 0.5, 0.6562, 0.5, 0.625, 0.5, 0.5938, 0.5, 0.5938, 0.5, 0.625, 0.5, 0.6875, 0.5, 0.6562, 0.5, 0.6562, 0.5, 0.6875, 0.5, 0.7188, 0.5, 0.6875, 0.5, 0.6875, 0.5, 0.7188, 0.5, 0.7188, 0.5, 0.6875, 0.5, 0.6875, 0.5, 0.7188, 0.5, 0.6875, 0.5, 0.6562, 0.5, 0.6562, 0.5, 0.6875, 0.5, 0.7188, 0.5, 0.6875, 0.5, 0.6875, 0.5, 0.7188, 0.5, 0.6875, 0.5, 0.6562, 0.5, 0.6562, 0.5, 0.6875, 0.5, 0.7188, 0.5, 0.6875, 0.5, 0.6875, 0.5, 0.7188, 0.5, 0.6875, 0.5, 0.6562, 0.5, 0.6562, 0.5, 0.6875, 0.5, 0.7188, 0.5, 0.6875, 0.5, 0.6875, 0.5, 0.7188, 0.5, 0.6875, 0.5, 0.6562, 0.5, 0.6562, 0.5, 0.6875, 0.5, 0.7188, 0.5, 0.7188, 1.0, 0.6875, 1.0, 0.6875, 0.5, 0.6875, 0.5, 0.6875, 1.0, 0.6562, 1.0, 0.6562, 0.5, 0.75, 0.5, 0.75, 1.0, 0.7188, 1.0, 0.7188, 0.5, 0.7812, 0.5, 0.7812, 1.0, 0.75, 1.0, 0.75, 0.5, 0.7812, 0.5, 0.75, 0.5, 0.75, 0.5, 0.7812, 0.5, 0.75, 0.5, 0.7188, 0.5, 0.7188, 0.5, 0.75, 0.5, 0.7812, 0.5, 0.75, 0.5, 0.75, 0.5, 0.7812, 0.5, 0.75, 0.5, 0.7188, 0.5, 0.7188, 0.5, 0.75, 0.5, 0.7812, 0.5, 0.75, 0.5, 0.75, 0.5, 0.7812, 0.5, 0.75, 0.5, 0.7188, 0.5, 0.7188, 0.5, 0.75, 0.5, 0.7812, 0.5, 0.75, 0.5, 0.75, 0.5, 0.7812, 0.5, 0.75, 0.5, 0.7188, 0.5, 0.7188, 0.5, 0.75, 0.5, 0.7812, 0.5, 0.75, 0.5, 0.75, 0.5, 0.7812, 0.5, 0.75, 0.5, 0.7188, 0.5, 0.7188, 0.5, 0.75, 0.5, 0.8125, 0.5, 0.7812, 0.5, 0.7812, 0.5, 0.8125, 0.5, 0.8438, 0.5, 0.8125, 0.5, 0.8125, 0.5, 0.8438, 0.5, 0.8438, 0.5, 0.8125, 0.5, 0.8125, 0.5, 0.8438, 0.5, 0.8125, 0.5, 0.7812, 0.5, 0.7812, 0.5, 0.8125, 0.5, 0.8438, 0.5, 0.8125, 0.5, 0.8125, 0.5, 0.8438, 0.5, 0.8125, 0.5, 0.7812, 0.5, 0.7812, 0.5, 0.8125, 0.5, 0.8438, 0.5, 0.8125, 0.5, 0.8125, 0.5, 0.8438, 0.5, 0.8125, 0.5, 0.7812, 0.5, 0.7812, 0.5, 0.8125, 0.5, 0.8438, 0.5, 0.8125, 0.5, 0.8125, 0.5, 0.8438, 0.5, 0.8125, 0.5, 0.7812, 0.5, 0.7812, 0.5, 0.8125, 0.5, 0.8438, 0.5, 0.8438, 1.0, 0.8125, 1.0, 0.8125, 0.5, 0.8125, 0.5, 0.8125, 1.0, 0.7812, 1.0, 0.7812, 0.5, 0.875, 0.5, 0.875, 1.0, 0.8438, 1.0, 0.8438, 0.5, 0.9062, 0.5, 0.9062, 1.0, 0.875, 1.0, 0.875, 0.5, 0.9062, 0.5, 0.875, 0.5, 0.875, 0.5, 0.9062, 0.5, 0.875, 0.5, 0.8438, 0.5, 0.8438, 0.5, 0.875, 0.5, 0.9062, 0.5, 0.875, 0.5, 0.875, 0.5, 0.9062, 0.5, 0.875, 0.5, 0.8438, 0.5, 0.8438, 0.5, 0.875, 0.5, 0.9062, 0.5, 0.875, 0.5, 0.875, 0.5, 0.9062, 0.5, 0.875, 0.5, 0.8438, 0.5, 0.8438, 0.5, 0.875, 0.5, 0.9062, 0.5, 0.875, 0.5, 0.875, 0.5, 0.9062, 0.5, 0.875, 0.5, 0.8438, 0.5, 0.8438, 0.5, 0.875, 0.5, 0.9062, 0.5, 0.875, 0.5, 0.875, 0.5, 0.9062, 0.5, 0.875, 0.5, 0.8438, 0.5, 0.8438, 0.5, 0.875, 0.5, 0.9375, 0.5, 0.9062, 0.5, 0.9062, 0.5, 0.9375, 0.5, 0.9688, 0.5, 0.9375, 0.5, 0.9375, 0.5, 0.9688, 0.5, 0.9688, 0.5, 0.9375, 0.5, 0.9375, 0.5, 0.9688, 0.5, 0.9375, 0.5, 0.9062, 0.5, 0.9062, 0.5, 0.9375, 0.5, 0.9688, 0.5, 0.9375, 0.5, 0.9375, 0.5, 0.9688, 0.5, 0.9375, 0.5, 0.9062, 0.5, 0.9062, 0.5, 0.9375, 0.5, 0.9688, 0.5, 0.9375, 0.5, 0.9375, 0.5, 0.9688, 0.5, 0.9375, 0.5, 0.9062, 0.5, 0.9062, 0.5, 0.9375, 0.5, 0.9688, 0.5, 0.9375, 0.5, 0.9375, 0.5, 0.9688, 0.5, 0.9375, 0.5, 0.9062, 0.5, 0.9062, 0.5, 0.9375, 0.5, 0.9688, 0.5, 0.9688, 1.0, 0.9375, 1.0, 0.9375, 0.5, 0.9375, 0.5, 0.9375, 1.0, 0.9062, 1.0, 0.9062, 0.5, 0.8125, 0.7422, 0.875, 0.7422, 0.875, 0.75, 0.8125, 0.75, 0.5994, 0.9375, 0.625, 0.9375, 0.625, 1.0, 0.5994, 1.0, 0.5994, 0.2421, 0.625, 0.2421, 0.625, 0.25, 0.5994, 0.25, 0.3125, 0.7422, 0.375, 0.7422, 0.375, 0.75, 0.3125, 0.75, 0.625, 0.5079, 0.375, 0.5079, 0.375, 0.5, 0.3955, 0.5, 0.5994, 0.5, 0.625, 0.5, 0.5994, 0.4375, 0.625, 0.4375, 0.625, 0.5, 0.5994, 0.5, 0.625, 0.7422, 0.6875, 0.7422, 0.6875, 0.75, 0.625, 0.75, 0.5994, 0.75, 0.625, 0.75, 0.625, 0.8125, 0.5994, 0.8125, 0.1875, 0.7422, 0.3125, 0.7422, 0.3125, 0.75, 0.1875, 0.75, 0.5994, 0.8125, 0.625, 0.8125, 0.625, 0.9375, 0.5994, 0.9375, 0.125, 0.7422, 0.1875, 0.7422, 0.1875, 0.75, 0.125, 0.75, 0.5994, 0.25, 0.625, 0.25, 0.625, 0.3125, 0.5994, 0.3125, 0.6875, 0.7422, 0.8125, 0.7422, 0.8125, 0.75, 0.6875, 0.75, 0.5994, 0.3125, 0.625, 0.3125, 0.625, 0.4375, 0.5994, 0.4375, 0.6875, 0.6172, 0.8125, 0.6172, 0.8125, 0.625, 0.6875, 0.625, 0.125, 0.6172, 0.1875, 0.6172, 0.1875, 0.625, 0.125, 0.625, 0.1875, 0.6172, 0.3125, 0.6172, 0.3125, 0.625, 0.1875, 0.625, 0.625, 0.6172, 0.6875, 0.6172, 0.6875, 0.625, 0.625, 0.625, 0.3125, 0.6172, 0.375, 0.6172, 0.375, 0.625, 0.3125, 0.625, 0.5994, 0.1163, 0.625, 0.1163, 0.625, 0.125, 0.5994, 0.125, 0.8125, 0.6172, 0.875, 0.6172, 0.875, 0.625, 0.8125, 0.625, 0.8125, 0.5551, 0.875, 0.5551, 0.875, 0.5625, 0.8125, 0.5625, 0.3125, 0.5551, 0.375, 0.5551, 0.375, 0.5625, 0.3125, 0.5625, 0.625, 0.5551, 0.6875, 0.5551, 0.6875, 0.5625, 0.625, 0.5625, 0.1875, 0.5551, 0.3125, 0.5551, 0.3125, 0.5625, 0.1875, 0.5625, 0.125, 0.5551, 0.1875, 0.5551, 0.1875, 0.5625, 0.125, 0.5625, 0.6875, 0.5551, 0.8125, 0.5551, 0.8125, 0.5625, 0.6875, 0.5625, 0.5994, 0.1797, 0.625, 0.1797, 0.625, 0.1875, 0.5994, 0.1875, 0.5994, 0.05409, 0.625, 0.05409, 0.625, 0.0625, 0.5994, 0.0625, 0.6875, 0.6797, 0.8125, 0.6797, 0.8125, 0.6875, 0.6875, 0.6875, 0.125, 0.6797, 0.1875, 0.6797, 0.1875, 0.6875, 0.125, 0.6875, 0.1875, 0.6797, 0.3125, 0.6797, 0.3125, 0.6875, 0.1875, 0.6875, 0.625, 0.6797, 0.6875, 0.6797, 0.6875, 0.6875, 0.625, 0.6875, 0.3125, 0.6797, 0.375, 0.6797, 0.375, 0.6875, 0.3125, 0.6875, 0.8125, 0.6797, 0.875, 0.6797, 0.875, 0.6875, 0.8125, 0.6875, 0.8125, 0.6493, 0.875, 0.6493, 0.875, 0.6562, 0.8125, 0.6562, 0.3125, 0.6493, 0.375, 0.6493, 0.375, 0.6562, 0.3125, 0.6562, 0.625, 0.6493, 0.6875, 0.6493, 0.6875, 0.6562, 0.625, 0.6562, 0.1875, 0.6493, 0.3125, 0.6493, 0.3125, 0.6562, 0.1875, 0.6562, 0.125, 0.6493, 0.1875, 0.6493, 0.1875, 0.6562, 0.125, 0.6562, 0.6875, 0.6493, 0.8125, 0.6493, 0.8125, 0.6562, 0.6875, 0.6562, 0.5994, 0.08594, 0.625, 0.08594, 0.625, 0.09375, 0.5994, 0.09375, 0.5994, 0.1484, 0.625, 0.1484, 0.625, 0.1562, 0.5994, 0.1562, 0.8125, 0.5859, 0.875, 0.5859, 0.875, 0.5938, 0.8125, 0.5938, 0.3125, 0.5859, 0.375, 0.5859, 0.375, 0.5938, 0.3125, 0.5938, 0.625, 0.5859, 0.6875, 0.5859, 0.6875, 0.5938, 0.625, 0.5938, 0.1875, 0.5859, 0.3125, 0.5859, 0.3125, 0.5938, 0.1875, 0.5938, 0.125, 0.5859, 0.1875, 0.5859, 0.1875, 0.5938, 0.125, 0.5938, 0.6875, 0.5859, 0.8125, 0.5859, 0.8125, 0.5938, 0.6875, 0.5938, 0.5994, 0.02284, 0.625, 0.02284, 0.625, 0.03125, 0.5994, 0.03125, 0.6875, 0.7116, 0.8125, 0.7116, 0.8125, 0.7188, 0.6875, 0.7188, 0.125, 0.7116, 0.1875, 0.7116, 0.1875, 0.7188, 0.125, 0.7188, 0.1875, 0.7116, 0.3125, 0.7116, 0.3125, 0.7188, 0.1875, 0.7188, 0.625, 0.7116, 0.6875, 0.7116, 0.6875, 0.7188, 0.625, 0.7188, 0.3125, 0.7116, 0.375, 0.7116, 0.375, 0.7188, 0.3125, 0.7188, 0.8125, 0.7116, 0.875, 0.7116, 0.875, 0.7188, 0.8125, 0.7188, 0.6875, 0.5236, 0.8125, 0.5236, 0.8125, 0.5315, 0.6875, 0.5315, 0.125, 0.5236, 0.1875, 0.5236, 0.1875, 0.5315, 0.125, 0.5315, 0.1875, 0.5236, 0.3125, 0.5236, 0.3125, 0.5315, 0.1875, 0.5315, 0.625, 0.5236, 0.6875, 0.5236, 0.6875, 0.5315, 0.625, 0.5315, 0.3125, 0.5236, 0.375, 0.5236, 0.375, 0.5315, 0.3125, 0.5315, 0.8125, 0.5236, 0.875, 0.5236, 0.875, 0.5315, 0.8125, 0.5315, 0.5994, 0.2107, 0.625, 0.2107, 0.625, 0.2185, 0.5994, 0.2185, 0.5994, 0.1949, 0.625, 0.1949, 0.625, 0.203, 0.5994, 0.203, 0.6875, 0.5393, 0.8125, 0.5393, 0.8125, 0.547, 0.6875, 0.547, 0.125, 0.5393, 0.1875, 0.5393, 0.1875, 0.547, 0.125, 0.547, 0.1875, 0.5393, 0.3125, 0.5393, 0.3125, 0.547, 0.1875, 0.547, 0.625, 0.5393, 0.6875, 0.5393, 0.6875, 0.547, 0.625, 0.547, 0.3125, 0.5393, 0.375, 0.5393, 0.375, 0.547, 0.3125, 0.547, 0.8125, 0.5393, 0.875, 0.5393, 0.875, 0.547, 0.8125, 0.547, 0.6875, 0.5703, 0.8125, 0.5703, 0.8125, 0.5781, 0.6875, 0.5781, 0.125, 0.5703, 0.1875, 0.5703, 0.1875, 0.5781, 0.125, 0.5781, 0.1875, 0.5703, 0.3125, 0.5703, 0.3125, 0.5781, 0.1875, 0.5781, 0.625, 0.5703, 0.6875, 0.5703, 0.6875, 0.5781, 0.625, 0.5781, 0.3125, 0.5703, 0.375, 0.5703, 0.375, 0.5781, 0.3125, 0.5781, 0.8125, 0.5703, 0.875, 0.5703, 0.875, 0.5781, 0.8125, 0.5781, 0.5994, 0.1641, 0.625, 0.1641, 0.625, 0.1719, 0.5994, 0.1719, 0.5994, 0.1328, 0.625, 0.1328, 0.625, 0.1406, 0.5994, 0.1406, 0.8125, 0.6016, 0.875, 0.6016, 0.875, 0.6094, 0.8125, 0.6094, 0.3125, 0.6016, 0.375, 0.6016, 0.375, 0.6094, 0.3125, 0.6094, 0.625, 0.6016, 0.6875, 0.6016, 0.6875, 0.6094, 0.625, 0.6094, 0.1875, 0.6016, 0.3125, 0.6016, 0.3125, 0.6094, 0.1875, 0.6094, 0.125, 0.6016, 0.1875, 0.6016, 0.1875, 0.6094, 0.125, 0.6094, 0.6875, 0.6016, 0.8125, 0.6016, 0.8125, 0.6094, 0.6875, 0.6094, 0.6875, 0.6337, 0.8125, 0.6337, 0.8125, 0.6424, 0.6875, 0.6424, 0.125, 0.6337, 0.1875, 0.6337, 0.1875, 0.6424, 0.125, 0.6424, 0.1875, 0.6337, 0.3125, 0.6337, 0.3125, 0.6424, 0.1875, 0.6424, 0.625, 0.6337, 0.6875, 0.6337, 0.6875, 0.6424, 0.625, 0.6424, 0.3125, 0.6337, 0.375, 0.6337, 0.375, 0.6424, 0.3125, 0.6424, 0.8125, 0.6337, 0.875, 0.6337, 0.875, 0.6424, 0.8125, 0.6424, 0.5994, 0.1007, 0.625, 0.1007, 0.625, 0.1076, 0.5994, 0.1076, 0.5994, 0.07031, 0.625, 0.07031, 0.625, 0.07812, 0.5994, 0.07812, 0.8125, 0.6641, 0.875, 0.6641, 0.875, 0.6719, 0.8125, 0.6719, 0.3125, 0.6641, 0.375, 0.6641, 0.375, 0.6719, 0.3125, 0.6719, 0.625, 0.6641, 0.6875, 0.6641, 0.6875, 0.6719, 0.625, 0.6719, 0.1875, 0.6641, 0.3125, 0.6641, 0.3125, 0.6719, 0.1875, 0.6719, 0.125, 0.6641, 0.1875, 0.6641, 0.1875, 0.6719, 0.125, 0.6719, 0.6875, 0.6641, 0.8125, 0.6641, 0.8125, 0.6719, 0.6875, 0.6719, 0.8125, 0.6959, 0.875, 0.6959, 0.875, 0.7031, 0.8125, 0.7031, 0.3125, 0.6959, 0.375, 0.6959, 0.375, 0.7031, 0.3125, 0.7031, 0.625, 0.6959, 0.6875, 0.6959, 0.6875, 0.7031, 0.625, 0.7031, 0.1875, 0.6959, 0.3125, 0.6959, 0.3125, 0.7031, 0.1875, 0.7031, 0.125, 0.6959, 0.1875, 0.6959, 0.1875, 0.7031, 0.125, 0.7031, 0.6875, 0.6959, 0.8125, 0.6959, 0.8125, 0.7031, 0.6875, 0.7031, 0.5994, 0.03844, 0.625, 0.03844, 0.625, 0.04688, 0.5994, 0.04688, 0.5994, 0.007812, 0.625, 0.007812, 0.625, 0.01562, 0.5994, 0.01562, 0.6875, 0.7272, 0.8125, 0.7272, 0.8125, 0.7344, 0.6875, 0.7344, 0.125, 0.7272, 0.1875, 0.7272, 0.1875, 0.7344, 0.125, 0.7344, 0.1875, 0.7272, 0.3125, 0.7272, 0.3125, 0.7344, 0.1875, 0.7344, 0.625, 0.7272, 0.6875, 0.7272, 0.6875, 0.7344, 0.625, 0.7344, 0.3125, 0.7272, 0.375, 0.7272, 0.375, 0.7344, 0.3125, 0.7344, 0.8125, 0.7272, 0.875, 0.7272, 0.875, 0.7344, 0.8125, 0.7344, 0.8125, 0.5079, 0.875, 0.5079, 0.875, 0.5158, 0.8125, 0.5158, 0.3125, 0.5079, 0.375, 0.5079, 0.375, 0.5158, 0.3125, 0.5158, 0.625, 0.5079, 0.6875, 0.5079, 0.6875, 0.5158, 0.625, 0.5158, 0.1875, 0.5079, 0.3125, 0.5079, 0.3125, 0.5158, 0.1875, 0.5158, 0.125, 0.5079, 0.1875, 0.5079, 0.1875, 0.5158, 0.125, 0.5158, 0.6875, 0.5079, 0.8125, 0.5079, 0.8125, 0.5158, 0.6875, 0.5158, 0.5994, 0.2264, 0.625, 0.2264, 0.625, 0.2342, 0.5994, 0.2342, 0.375, 0.2264, 0.3955, 0.2264, 0.3955, 0.2342, 0.375, 0.2342, 0.375, 0.007812, 0.3955, 0.007812, 0.3955, 0.01562, 0.375, 0.01562, 0.375, 0.03844, 0.3955, 0.03844, 0.3955, 0.04688, 0.375, 0.04688, 0.375, 0.07031, 0.3955, 0.07031, 0.3955, 0.07812, 0.375, 0.07812, 0.375, 0.1007, 0.3955, 0.1007, 0.3955, 0.1076, 0.375, 0.1076, 0.375, 0.1328, 0.3955, 0.1328, 0.3955, 0.1406, 0.375, 0.1406, 0.375, 0.1641, 0.3955, 0.1641, 0.3955, 0.1719, 0.375, 0.1719, 0.375, 0.1949, 0.3955, 0.1949, 0.3955, 0.203, 0.375, 0.203, 0.375, 0.2107, 0.3955, 0.2107, 0.3955, 0.2185, 0.375, 0.2185, 0.375, 0.02284, 0.3955, 0.02284, 0.3955, 0.03125, 0.375, 0.03125, 0.375, 0.1484, 0.3955, 0.1484, 0.3955, 0.1562, 0.375, 0.1562, 0.375, 0.08594, 0.3955, 0.08594, 0.3955, 0.09375, 0.375, 0.09375, 0.375, 0.05409, 0.3955, 0.05409, 0.3955, 0.0625, 0.375, 0.0625, 0.375, 0.1797, 0.3955, 0.1797, 0.3955, 0.1875, 0.375, 0.1875, 0.375, 0.1163, 0.3955, 0.1163, 0.3955, 0.125, 0.375, 0.125, 0.375, 0.3125, 0.3955, 0.3125, 0.3955, 0.4375, 0.375, 0.4375, 0.375, 0.25, 0.3955, 0.25, 0.3955, 0.3125, 0.375, 0.3125, 0.375, 0.8125, 0.3955, 0.8125, 0.3955, 0.9375, 0.375, 0.9375, 0.375, 0.75, 0.3955, 0.75, 0.3955, 0.8125, 0.375, 0.8125, 0.375, 0.4375, 0.3955, 0.4375, 0.3955, 0.5, 0.375, 0.5, 0.375, 0.2421, 0.3955, 0.2421, 0.3955, 0.25, 0.375, 0.25, 0.375, 0.9375, 0.3955, 0.9375, 0.3955, 1.0, 0.375, 1.0, 0.3955, 0.2264, 0.5994, 0.2264, 0.5994, 0.2342, 0.3955, 0.2342, 0.3955, 0.007812, 0.5994, 0.007812, 0.5994, 0.01562, 0.3955, 0.01562, 0.3955, 0.03844, 0.5994, 0.03844, 0.5994, 0.04688, 0.3955, 0.04688, 0.3955, 0.07031, 0.5994, 0.07031, 0.5994, 0.07812, 0.3955, 0.07812, 0.3955, 0.1007, 0.5994, 0.1007, 0.5994, 0.1076, 0.3955, 0.1076, 0.3955, 0.1328, 0.5994, 0.1328, 0.5994, 0.1406, 0.3955, 0.1406, 0.3955, 0.1641, 0.5994, 0.1641, 0.5994, 0.1719, 0.3955, 0.1719, 0.3955, 0.1949, 0.5994, 0.1949, 0.5994, 0.203, 0.3955, 0.203, 0.3955, 0.2107, 0.5994, 0.2107, 0.5994, 0.2185, 0.3955, 0.2185, 0.3955, 0.02284, 0.5994, 0.02284, 0.5994, 0.03125, 0.3955, 0.03125, 0.3955, 0.1484, 0.5994, 0.1484, 0.5994, 0.1562, 0.3955, 0.1562, 0.3955, 0.08594, 0.5994, 0.08594, 0.5994, 0.09375, 0.3955, 0.09375, 0.3955, 0.05409, 0.5994, 0.05409, 0.5994, 0.0625, 0.3955, 0.0625, 0.3955, 0.1797, 0.5994, 0.1797, 0.5994, 0.1875, 0.3955, 0.1875, 0.3955, 0.1163, 0.5994, 0.1163, 0.5994, 0.125, 0.3955, 0.125, 0.3955, 0.3125, 0.5994, 0.3125, 0.5994, 0.4375, 0.3955, 0.4375, 0.3955, 0.25, 0.5994, 0.25, 0.5994, 0.3125, 0.3955, 0.3125, 0.3955, 0.8125, 0.5994, 0.8125, 0.5994, 0.9375, 0.3955, 0.9375, 0.3955, 0.75, 0.5994, 0.75, 0.5994, 0.8125, 0.3955, 0.8125, 0.3955, 0.4375, 0.5994, 0.4375, 0.5994, 0.5, 0.3955, 0.5, 0.3955, 0.2421, 0.5994, 0.2421, 0.5994, 0.25, 0.3955, 0.25, 0.3955, 0.9375, 0.5994, 0.9375, 0.5994, 1.0, 0.3955, 1.0, 0.3955, 0.2342, 0.5994, 0.2342, 0.5994, 0.2421, 0.3955, 0.2421, 0.375, 0.2342, 0.3955, 0.2342, 0.3955, 0.2421, 0.375, 0.2421, 0.6875, 0.5, 0.8125, 0.5, 0.8125, 0.5079, 0.6875, 0.5079, 0.125, 0.5, 0.1875, 0.5, 0.1875, 0.5079, 0.125, 0.5079, 0.1875, 0.5, 0.3125, 0.5, 0.3125, 0.5079, 0.1875, 0.5079, 0.625, 0.5, 0.6875, 0.5, 0.6875, 0.5079, 0.625, 0.5079, 0.3125, 0.5, 0.375, 0.5, 0.375, 0.5079, 0.3125, 0.5079, 0.8125, 0.5, 0.875, 0.5, 0.875, 0.5079, 0.8125, 0.5079, 0.625, 0.5236, 0.375, 0.5236, 0.375, 0.5158, 0.375, 0.5079, 0.625, 0.5079, 0.625, 0.5158, 0.5994, 0.2342, 0.625, 0.2342, 0.625, 0.2421, 0.5994, 0.2421, 0.375, 0.7422, 0.625, 0.7422, 0.625, 0.75, 0.5994, 0.75, 0.3955, 0.75, 0.375, 0.75, 0.3955, 0.2185, 0.5994, 0.2185, 0.5994, 0.2264, 0.3955, 0.2264, 0.375, 0.2185, 0.3955, 0.2185, 0.3955, 0.2264, 0.375, 0.2264, 0.5994, 0.2185, 0.625, 0.2185, 0.625, 0.2264, 0.5994, 0.2264, 0.8125, 0.5158, 0.875, 0.5158, 0.875, 0.5236, 0.8125, 0.5236, 0.3125, 0.5158, 0.375, 0.5158, 0.375, 0.5236, 0.3125, 0.5236, 0.625, 0.5158, 0.6875, 0.5158, 0.6875, 0.5236, 0.625, 0.5236, 0.1875, 0.5158, 0.3125, 0.5158, 0.3125, 0.5236, 0.1875, 0.5236, 0.125, 0.5158, 0.1875, 0.5158, 0.1875, 0.5236, 0.125, 0.5236, 0.6875, 0.5158, 0.8125, 0.5158, 0.8125, 0.5236, 0.6875, 0.5236, 0.625, 0.5315, 0.625, 0.5393, 0.375, 0.5393, 0.375, 0.5315, 0.375, 0.5236, 0.625, 0.5236, 0.3955, 0.203, 0.5994, 0.203, 0.5994, 0.2107, 0.3955, 0.2107, 0.375, 0.203, 0.3955, 0.203, 0.3955, 0.2107, 0.375, 0.2107, 0.8125, 0.5315, 0.875, 0.5315, 0.875, 0.5393, 0.8125, 0.5393, 0.3125, 0.5315, 0.375, 0.5315, 0.375, 0.5393, 0.3125, 0.5393, 0.625, 0.5315, 0.6875, 0.5315, 0.6875, 0.5393, 0.625, 0.5393, 0.1875, 0.5315, 0.3125, 0.5315, 0.3125, 0.5393, 0.1875, 0.5393, 0.125, 0.5315, 0.1875, 0.5315, 0.1875, 0.5393, 0.125, 0.5393, 0.6875, 0.5315, 0.8125, 0.5315, 0.8125, 0.5393, 0.6875, 0.5393, 0.5994, 0.203, 0.625, 0.203, 0.625, 0.2107, 0.5994, 0.2107, 0.625, 0.5393, 0.625, 0.547, 0.625, 0.5551, 0.375, 0.5551, 0.375, 0.547, 0.375, 0.5393, 0.3955, 0.1875, 0.5994, 0.1875, 0.5994, 0.1949, 0.3955, 0.1949, 0.375, 0.1875, 0.3955, 0.1875, 0.3955, 0.1949, 0.375, 0.1949, 0.5994, 0.1875, 0.625, 0.1875, 0.625, 0.1949, 0.5994, 0.1949, 0.6875, 0.547, 0.8125, 0.547, 0.8125, 0.5551, 0.6875, 0.5551, 0.125, 0.547, 0.1875, 0.547, 0.1875, 0.5551, 0.125, 0.5551, 0.1875, 0.547, 0.3125, 0.547, 0.3125, 0.5551, 0.1875, 0.5551, 0.625, 0.547, 0.6875, 0.547, 0.6875, 0.5551, 0.625, 0.5551, 0.3125, 0.547, 0.375, 0.547, 0.375, 0.5551, 0.3125, 0.5551, 0.8125, 0.547, 0.875, 0.547, 0.875, 0.5551, 0.8125, 0.5551, 0.375, 0.5551, 0.625, 0.5551, 0.625, 0.5625, 0.625, 0.5703, 0.375, 0.5703, 0.375, 0.5625, 0.3955, 0.1719, 0.5994, 0.1719, 0.5994, 0.1797, 0.3955, 0.1797, 0.375, 0.1719, 0.3955, 0.1719, 0.3955, 0.1797, 0.375, 0.1797, 0.8125, 0.5625, 0.875, 0.5625, 0.875, 0.5703, 0.8125, 0.5703, 0.3125, 0.5625, 0.375, 0.5625, 0.375, 0.5703, 0.3125, 0.5703, 0.625, 0.5625, 0.6875, 0.5625, 0.6875, 0.5703, 0.625, 0.5703, 0.1875, 0.5625, 0.3125, 0.5625, 0.3125, 0.5703, 0.1875, 0.5703, 0.125, 0.5625, 0.1875, 0.5625, 0.1875, 0.5703, 0.125, 0.5703, 0.6875, 0.5625, 0.8125, 0.5625, 0.8125, 0.5703, 0.6875, 0.5703, 0.5994, 0.1719, 0.625, 0.1719, 0.625, 0.1797, 0.5994, 0.1797, 0.375, 0.5703, 0.625, 0.5703, 0.625, 0.5781, 0.625, 0.5859, 0.375, 0.5859, 0.375, 0.5781, 0.3955, 0.1562, 0.5994, 0.1562, 0.5994, 0.1641, 0.3955, 0.1641, 0.375, 0.1562, 0.3955, 0.1562, 0.3955, 0.1641, 0.375, 0.1641, 0.5994, 0.1562, 0.625, 0.1562, 0.625, 0.1641, 0.5994, 0.1641, 0.6875, 0.5781, 0.8125, 0.5781, 0.8125, 0.5859, 0.6875, 0.5859, 0.125, 0.5781, 0.1875, 0.5781, 0.1875, 0.5859, 0.125, 0.5859, 0.1875, 0.5781, 0.3125, 0.5781, 0.3125, 0.5859, 0.1875, 0.5859, 0.625, 0.5781, 0.6875, 0.5781, 0.6875, 0.5859, 0.625, 0.5859, 0.3125, 0.5781, 0.375, 0.5781, 0.375, 0.5859, 0.3125, 0.5859, 0.8125, 0.5781, 0.875, 0.5781, 0.875, 0.5859, 0.8125, 0.5859, 0.375, 0.5859, 0.625, 0.5859, 0.625, 0.5938, 0.625, 0.6016, 0.375, 0.6016, 0.375, 0.5938, 0.3955, 0.1406, 0.5994, 0.1406, 0.5994, 0.1484, 0.3955, 0.1484, 0.375, 0.1406, 0.3955, 0.1406, 0.3955, 0.1484, 0.375, 0.1484, 0.6875, 0.5938, 0.8125, 0.5938, 0.8125, 0.6016, 0.6875, 0.6016, 0.125, 0.5938, 0.1875, 0.5938, 0.1875, 0.6016, 0.125, 0.6016, 0.1875, 0.5938, 0.3125, 0.5938, 0.3125, 0.6016, 0.1875, 0.6016, 0.625, 0.5938, 0.6875, 0.5938, 0.6875, 0.6016, 0.625, 0.6016, 0.3125, 0.5938, 0.375, 0.5938, 0.375, 0.6016, 0.3125, 0.6016, 0.8125, 0.5938, 0.875, 0.5938, 0.875, 0.6016, 0.8125, 0.6016, 0.5994, 0.1406, 0.625, 0.1406, 0.625, 0.1484, 0.5994, 0.1484, 0.375, 0.6016, 0.625, 0.6016, 0.625, 0.6094, 0.625, 0.6172, 0.375, 0.6172, 0.375, 0.6094, 0.3955, 0.125, 0.5994, 0.125, 0.5994, 0.1328, 0.3955, 0.1328, 0.375, 0.125, 0.3955, 0.125, 0.3955, 0.1328, 0.375, 0.1328, 0.5994, 0.125, 0.625, 0.125, 0.625, 0.1328, 0.5994, 0.1328, 0.8125, 0.6094, 0.875, 0.6094, 0.875, 0.6172, 0.8125, 0.6172, 0.3125, 0.6094, 0.375, 0.6094, 0.375, 0.6172, 0.3125, 0.6172, 0.625, 0.6094, 0.6875, 0.6094, 0.6875, 0.6172, 0.625, 0.6172, 0.1875, 0.6094, 0.3125, 0.6094, 0.3125, 0.6172, 0.1875, 0.6172, 0.125, 0.6094, 0.1875, 0.6094, 0.1875, 0.6172, 0.125, 0.6172, 0.6875, 0.6094, 0.8125, 0.6094, 0.8125, 0.6172, 0.6875, 0.6172, 0.375, 0.6172, 0.625, 0.6172, 0.625, 0.625, 0.625, 0.6337, 0.375, 0.6337, 0.375, 0.625, 0.3955, 0.1076, 0.5994, 0.1076, 0.5994, 0.1163, 0.3955, 0.1163, 0.375, 0.1076, 0.3955, 0.1076, 0.3955, 0.1163, 0.375, 0.1163, 0.8125, 0.625, 0.875, 0.625, 0.875, 0.6337, 0.8125, 0.6337, 0.3125, 0.625, 0.375, 0.625, 0.375, 0.6337, 0.3125, 0.6337, 0.625, 0.625, 0.6875, 0.625, 0.6875, 0.6337, 0.625, 0.6337, 0.1875, 0.625, 0.3125, 0.625, 0.3125, 0.6337, 0.1875, 0.6337, 0.125, 0.625, 0.1875, 0.625, 0.1875, 0.6337, 0.125, 0.6337, 0.6875, 0.625, 0.8125, 0.625, 0.8125, 0.6337, 0.6875, 0.6337, 0.5994, 0.1076, 0.625, 0.1076, 0.625, 0.1163, 0.5994, 0.1163, 0.375, 0.6337, 0.625, 0.6337, 0.625, 0.6424, 0.625, 0.6493, 0.375, 0.6493, 0.375, 0.6424, 0.3955, 0.09375, 0.5994, 0.09375, 0.5994, 0.1007, 0.3955, 0.1007, 0.375, 0.09375, 0.3955, 0.09375, 0.3955, 0.1007, 0.375, 0.1007, 0.5994, 0.09375, 0.625, 0.09375, 0.625, 0.1007, 0.5994, 0.1007, 0.6875, 0.6424, 0.8125, 0.6424, 0.8125, 0.6493, 0.6875, 0.6493, 0.125, 0.6424, 0.1875, 0.6424, 0.1875, 0.6493, 0.125, 0.6493, 0.1875, 0.6424, 0.3125, 0.6424, 0.3125, 0.6493, 0.1875, 0.6493, 0.625, 0.6424, 0.6875, 0.6424, 0.6875, 0.6493, 0.625, 0.6493, 0.3125, 0.6424, 0.375, 0.6424, 0.375, 0.6493, 0.3125, 0.6493, 0.8125, 0.6424, 0.875, 0.6424, 0.875, 0.6493, 0.8125, 0.6493, 0.375, 0.6493, 0.625, 0.6493, 0.625, 0.6562, 0.625, 0.6641, 0.375, 0.6641, 0.375, 0.6562, 0.3955, 0.07812, 0.5994, 0.07812, 0.5994, 0.08594, 0.3955, 0.08594, 0.375, 0.07812, 0.3955, 0.07812, 0.3955, 0.08594, 0.375, 0.08594, 0.6875, 0.6562, 0.8125, 0.6562, 0.8125, 0.6641, 0.6875, 0.6641, 0.125, 0.6562, 0.1875, 0.6562, 0.1875, 0.6641, 0.125, 0.6641, 0.1875, 0.6562, 0.3125, 0.6562, 0.3125, 0.6641, 0.1875, 0.6641, 0.625, 0.6562, 0.6875, 0.6562, 0.6875, 0.6641, 0.625, 0.6641, 0.3125, 0.6562, 0.375, 0.6562, 0.375, 0.6641, 0.3125, 0.6641, 0.8125, 0.6562, 0.875, 0.6562, 0.875, 0.6641, 0.8125, 0.6641, 0.5994, 0.07812, 0.625, 0.07812, 0.625, 0.08594, 0.5994, 0.08594, 0.375, 0.6641, 0.625, 0.6641, 0.625, 0.6719, 0.625, 0.6797, 0.375, 0.6797, 0.375, 0.6719, 0.3955, 0.0625, 0.5994, 0.0625, 0.5994, 0.07031, 0.3955, 0.07031, 0.375, 0.0625, 0.3955, 0.0625, 0.3955, 0.07031, 0.375, 0.07031, 0.5994, 0.0625, 0.625, 0.0625, 0.625, 0.07031, 0.5994, 0.07031, 0.8125, 0.6719, 0.875, 0.6719, 0.875, 0.6797, 0.8125, 0.6797, 0.3125, 0.6719, 0.375, 0.6719, 0.375, 0.6797, 0.3125, 0.6797, 0.625, 0.6719, 0.6875, 0.6719, 0.6875, 0.6797, 0.625, 0.6797, 0.1875, 0.6719, 0.3125, 0.6719, 0.3125, 0.6797, 0.1875, 0.6797, 0.125, 0.6719, 0.1875, 0.6719, 0.1875, 0.6797, 0.125, 0.6797, 0.6875, 0.6719, 0.8125, 0.6719, 0.8125, 0.6797, 0.6875, 0.6797, 0.375, 0.6797, 0.625, 0.6797, 0.625, 0.6875, 0.625, 0.6959, 0.375, 0.6959, 0.375, 0.6875, 0.3955, 0.04688, 0.5994, 0.04688, 0.5994, 0.05409, 0.3955, 0.05409, 0.375, 0.04688, 0.3955, 0.04688, 0.3955, 0.05409, 0.375, 0.05409, 0.6875, 0.6875, 0.8125, 0.6875, 0.8125, 0.6959, 0.6875, 0.6959, 0.125, 0.6875, 0.1875, 0.6875, 0.1875, 0.6959, 0.125, 0.6959, 0.1875, 0.6875, 0.3125, 0.6875, 0.3125, 0.6959, 0.1875, 0.6959, 0.625, 0.6875, 0.6875, 0.6875, 0.6875, 0.6959, 0.625, 0.6959, 0.3125, 0.6875, 0.375, 0.6875, 0.375, 0.6959, 0.3125, 0.6959, 0.8125, 0.6875, 0.875, 0.6875, 0.875, 0.6959, 0.8125, 0.6959, 0.5994, 0.04688, 0.625, 0.04688, 0.625, 0.05409, 0.5994, 0.05409, 0.375, 0.6959, 0.625, 0.6959, 0.625, 0.7031, 0.625, 0.7116, 0.375, 0.7116, 0.375, 0.7031, 0.3955, 0.03125, 0.5994, 0.03125, 0.5994, 0.03844, 0.3955, 0.03844, 0.375, 0.03125, 0.3955, 0.03125, 0.3955, 0.03844, 0.375, 0.03844, 0.5994, 0.03125, 0.625, 0.03125, 0.625, 0.03844, 0.5994, 0.03844, 0.8125, 0.7031, 0.875, 0.7031, 0.875, 0.7116, 0.8125, 0.7116, 0.3125, 0.7031, 0.375, 0.7031, 0.375, 0.7116, 0.3125, 0.7116, 0.625, 0.7031, 0.6875, 0.7031, 0.6875, 0.7116, 0.625, 0.7116, 0.1875, 0.7031, 0.3125, 0.7031, 0.3125, 0.7116, 0.1875, 0.7116, 0.125, 0.7031, 0.1875, 0.7031, 0.1875, 0.7116, 0.125, 0.7116, 0.6875, 0.7031, 0.8125, 0.7031, 0.8125, 0.7116, 0.6875, 0.7116, 0.375, 0.7116, 0.625, 0.7116, 0.625, 0.7188, 0.625, 0.7272, 0.375, 0.7272, 0.375, 0.7188, 0.3955, 0.01562, 0.5994, 0.01562, 0.5994, 0.02284, 0.3955, 0.02284, 0.375, 0.01562, 0.3955, 0.01562, 0.3955, 0.02284, 0.375, 0.02284, 0.8125, 0.7188, 0.875, 0.7188, 0.875, 0.7272, 0.8125, 0.7272, 0.3125, 0.7188, 0.375, 0.7188, 0.375, 0.7272, 0.3125, 0.7272, 0.625, 0.7188, 0.6875, 0.7188, 0.6875, 0.7272, 0.625, 0.7272, 0.1875, 0.7188, 0.3125, 0.7188, 0.3125, 0.7272, 0.1875, 0.7272, 0.125, 0.7188, 0.1875, 0.7188, 0.1875, 0.7272, 0.125, 0.7272, 0.6875, 0.7188, 0.8125, 0.7188, 0.8125, 0.7272, 0.6875, 0.7272, 0.5994, 0.01562, 0.625, 0.01562, 0.625, 0.02284, 0.5994, 0.02284, 0.375, 0.7272, 0.625, 0.7272, 0.625, 0.7344, 0.625, 0.7422, 0.375, 0.7422, 0.375, 0.7344, 0.3955, 0.0, 0.5994, 0.0, 0.5994, 0.007812, 0.3955, 0.007812, 0.375, 0.0, 0.3955, 0.0, 0.3955, 0.007812, 0.375, 0.007812, 0.5994, 0.0, 0.625, 0.0, 0.625, 0.007812, 0.5994, 0.007812, 0.6875, 0.7344, 0.8125, 0.7344, 0.8125, 0.7422, 0.6875, 0.7422, 0.125, 0.7344, 0.1875, 0.7344, 0.1875, 0.7422, 0.125, 0.7422, 0.1875, 0.7344, 0.3125, 0.7344, 0.3125, 0.7422, 0.1875, 0.7422, 0.625, 0.7344, 0.6875, 0.7344, 0.6875, 0.7422, 0.625, 0.7422, 0.3125, 0.7344, 0.375, 0.7344, 0.375, 0.7422, 0.3125, 0.7422, 0.8125, 0.7344, 0.875, 0.7344, 0.875, 0.7422, 0.8125, 0.7422])
me_cube_002.materials.append(mat_material_002)
me_cube_002.materials.append(mat_material_001)
me_cube_002.use_mirror_vertex_groups = False
me_cube_002.update()

# ---- objects
ob_cube_002 = bpy.data.objects.new('Cube.002', me_cube_002)

# ---- transforms, parenting, visibility, modifiers, constraints
ob_cube_002.location = (-0.009938, -0.01821, 0.408)
ob_cube_002.scale = (0.04, 0.75, 0.3)
ob_cube_002.lock_rotations_4d = False
ob_cube_002.empty_display_type = 'ARROWS'
ob_cube_002.lineart.crease_threshold = 0.0

# ---- collection membership
col_collection.objects.link(ob_cube_002)

# ---- scene / render settings (as saved in the file)
scene.frame_start = 1; scene.frame_end = 250; scene.frame_set(1)
scene.render.engine = 'BLENDER_EEVEE_NEXT'
scene.cycles.sampling_pattern = 'TABULATED_SOBOL'
scene.view_settings.view_transform = 'Filmic'
bpy.context.view_layer.update()

# ---- added for rendering (the .blend has no active camera and no usable light): camera, sun
cam_auto = bpy.data.cameras.new('AutoCamera')
cam_auto.lens = 50.0
cam_auto.sensor_width = 36.0
cam_auto.clip_end = 1000.0
ob_auto_camera = bpy.data.objects.new('AutoCamera', cam_auto)
scene.collection.objects.link(ob_auto_camera)
ob_auto_camera.location = (1.52852, -1.56925, 1.53692)
ob_auto_camera.rotation_euler = (1.09748, -7.21219e-08, 0.694738)
scene.camera = ob_auto_camera
light_auto_sun = bpy.data.lights.new('AutoSun', 'SUN')
light_auto_sun.energy = 3.0
light_auto_sun.angle = 0.0523599
ob_auto_sun = bpy.data.objects.new('AutoSun', light_auto_sun)
scene.collection.objects.link(ob_auto_sun)
ob_auto_sun.rotation_euler = (0.872665, 0.174533, 0.523599)
bpy.context.view_layer.update()
